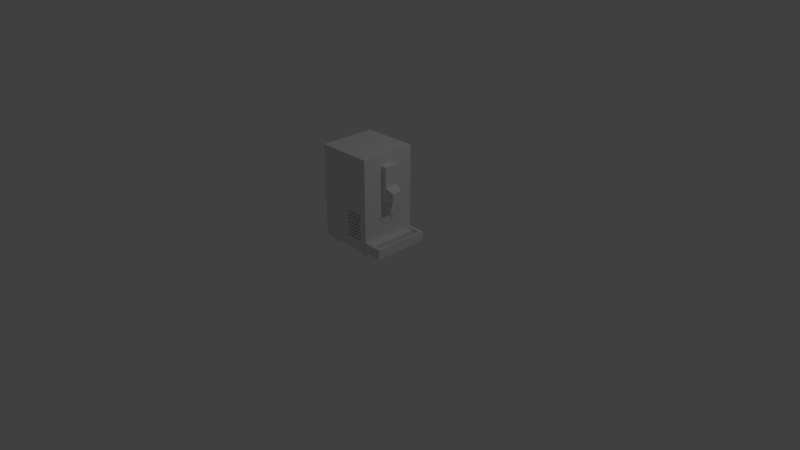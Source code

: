 # Source: water.blend  (saved by Blender 2.78.0; exported with 4.5.12 LTS)
import bpy
from mathutils import Matrix  # noqa: F401  (used for matrix-valued properties, if any)

bpy.ops.wm.read_factory_settings(use_empty=True)
scene = bpy.context.scene
scene.name = 'Scene'

# ---- collections
col_collection_1 = bpy.data.collections.new('Collection 1'); scene.collection.children.link(col_collection_1)
col_collection_2 = bpy.data.collections.new('Collection 2'); scene.collection.children.link(col_collection_2)
col_collection_3 = bpy.data.collections.new('Collection 3'); scene.collection.children.link(col_collection_3)
col_collection_4 = bpy.data.collections.new('Collection 4'); scene.collection.children.link(col_collection_4)

# ---- materials (node trees are filled in below, after node groups)
mat_material = bpy.data.materials.new('Material')
mat_material.alpha_threshold = 0.0
mat_material.use_transparent_shadow = False
mat_material.roughness = 0.5
mat_material.line_color = (0.0, 0.0, 0.0, 1.0)

# ---- material node trees

# ---- world
world_world = bpy.data.worlds.new('World'); scene.world = world_world
world_world.color = (0.05088, 0.05088, 0.05088)
world_world.use_sun_shadow = False
world_world.sun_shadow_jitter_overblur = 0.0
world_world.cycles.sampling_method = 'MANUAL'

# ---- cameras
cam_camera = bpy.data.cameras.new('Camera')
cam_camera.clip_end = 100.0
cam_camera.lens = 35.0
cam_camera.sensor_width = 32.0
cam_camera.sensor_height = 18.0
cam_camera.ortho_scale = 7.314
cam_camera.dof.focus_distance = 0.0
cam_camera.dof.aperture_fstop = 128.0

# ---- lights
light_lamp = bpy.data.lights.new('Lamp', 'POINT')
light_lamp.transmission_factor = 0.0
light_lamp.cutoff_distance = 30.0
light_lamp.energy = 100.0
light_lamp.shadow_buffer_clip_start = 1.001
light_lamp.shadow_soft_size = 0.1
light_lamp.shadow_maximum_resolution = 0.006
light_lamp.use_absolute_resolution = True

# ---- meshes
me_cube = bpy.data.meshes.new('Cube')
me_cube.from_pydata([(1.0, 1.0, -1.0), (1.0, -1.0, -1.0), (-1.0, -1.0, -1.0), (-1.0, 1.0, -1.0), (1.0, 1.0, 1.0), (1.0, -1.0, 1.0), (-1.0, -1.0, 1.0), (-1.0, 1.0, 1.0), (0.7462, -1.0, -0.7727), (0.1462, -1.0, -0.7727), (0.7462, -1.0, -0.1727), (0.1462, -1.0, -0.1727), (0.4462, -1.0, -0.7727), (0.7462, -1.0, -0.4727), (0.1462, -1.0, -0.4727), (0.4462, -1.0, -0.1727), (0.4462, -1.0, -0.4727), (0.2962, -1.0, -0.7727), (0.7462, -1.0, -0.3227), (0.1462, -1.0, -0.3227), (0.2962, -1.0, -0.1727), (0.5962, -1.0, -0.7727), (0.7462, -1.0, -0.6227), (0.1462, -1.0, -0.6227), (0.5962, -1.0, -0.1727), (0.2962, -1.0, -0.4727), (0.5962, -1.0, -0.4727), (0.4462, -1.0, -0.6227), (0.4462, -1.0, -0.3227), (0.5962, -1.0, -0.3227), (0.5962, -1.0, -0.6227), (0.2962, -1.0, -0.6227), (0.2962, -1.0, -0.3227), (0.2212, -1.0, -0.7727), (0.7462, -1.0, -0.2477), (0.1462, -1.0, -0.2477), (0.2212, -1.0, -0.1727), (0.5212, -1.0, -0.7727), (0.7462, -1.0, -0.5477), (0.1462, -1.0, -0.5477), (0.5212, -1.0, -0.1727), (0.2212, -1.0, -0.4727), (0.5212, -1.0, -0.4727), (0.4462, -1.0, -0.6977), (0.4462, -1.0, -0.3977), (0.3712, -1.0, -0.7727), (0.7462, -1.0, -0.3977), (0.1462, -1.0, -0.3977), (0.3712, -1.0, -0.1727), (0.6712, -1.0, -0.7727), (0.7462, -1.0, -0.6977), (0.1462, -1.0, -0.6977), (0.6712, -1.0, -0.1727), (0.3712, -1.0, -0.4727), (0.6712, -1.0, -0.4727), (0.4462, -1.0, -0.5477), (0.4462, -1.0, -0.2477), (0.5212, -1.0, -0.3227), (0.6712, -1.0, -0.3227), (0.5962, -1.0, -0.3977), (0.5962, -1.0, -0.2477), (0.5212, -1.0, -0.6227), (0.6712, -1.0, -0.6227), (0.5962, -1.0, -0.6977), (0.5962, -1.0, -0.5477), (0.2212, -1.0, -0.6227), (0.3712, -1.0, -0.6227), (0.2962, -1.0, -0.6977), (0.2962, -1.0, -0.5477), (0.2212, -1.0, -0.3227), (0.3712, -1.0, -0.3227), (0.2962, -1.0, -0.3977), (0.2962, -1.0, -0.2477), (0.3712, -1.0, -0.2477), (0.3712, -1.0, -0.3977), (0.2212, -1.0, -0.3977), (0.3712, -1.0, -0.5477), (0.3712, -1.0, -0.6977), (0.2212, -1.0, -0.6977), (0.6712, -1.0, -0.5477), (0.6712, -1.0, -0.6977), (0.5212, -1.0, -0.6977), (0.6712, -1.0, -0.2477), (0.6712, -1.0, -0.3977), (0.5212, -1.0, -0.3977), (0.5212, -1.0, -0.2477), (0.5212, -1.0, -0.5477), (0.2212, -1.0, -0.5477), (0.2212, -1.0, -0.2477), (0.1837, -1.0, -0.7727), (0.7462, -1.0, -0.2102), (0.1462, -1.0, -0.2102), (0.1837, -1.0, -0.1727), (0.4837, -1.0, -0.7727), (0.7462, -1.0, -0.5102), (0.1462, -1.0, -0.5102), (0.4837, -1.0, -0.1727), (0.1837, -1.0, -0.4727), (0.4837, -1.0, -0.4727), (0.4462, -1.0, -0.7352), (0.4462, -1.0, -0.4352), (0.3337, -1.0, -0.7727), (0.7462, -1.0, -0.3602), (0.1462, -1.0, -0.3602), (0.3337, -1.0, -0.1727), (0.6337, -1.0, -0.7727), (0.7462, -1.0, -0.6602), (0.1462, -1.0, -0.6602), (0.6337, -1.0, -0.1727), (0.3337, -1.0, -0.4727), (0.6337, -1.0, -0.4727), (0.4462, -1.0, -0.5852), (0.4462, -1.0, -0.2852), (0.4837, -1.0, -0.3227), (0.6337, -1.0, -0.3227), (0.5962, -1.0, -0.4352), (0.5962, -1.0, -0.2852), (0.4837, -1.0, -0.6227), (0.6337, -1.0, -0.6227), (0.5962, -1.0, -0.7352), (0.5962, -1.0, -0.5852), (0.1837, -1.0, -0.6227), (0.3337, -1.0, -0.6227), (0.2962, -1.0, -0.7352), (0.2962, -1.0, -0.5852), (0.1837, -1.0, -0.3227), (0.3337, -1.0, -0.3227), (0.2962, -1.0, -0.4352), (0.2962, -1.0, -0.2852), (0.2587, -1.0, -0.7727), (0.7462, -1.0, -0.2852), (0.1462, -1.0, -0.2852), (0.2587, -1.0, -0.1727), (0.5587, -1.0, -0.7727), (0.7462, -1.0, -0.5852), (0.1462, -1.0, -0.5852), (0.5587, -1.0, -0.1727), (0.2587, -1.0, -0.4727), (0.5587, -1.0, -0.4727), (0.4462, -1.0, -0.6602), (0.4462, -1.0, -0.3602), (0.4087, -1.0, -0.7727), (0.7462, -1.0, -0.4352), (0.1462, -1.0, -0.4352), (0.4087, -1.0, -0.1727), (0.7087, -1.0, -0.7727), (0.7462, -1.0, -0.7352), (0.1462, -1.0, -0.7352), (0.7087, -1.0, -0.1727), (0.4087, -1.0, -0.4727), (0.7087, -1.0, -0.4727), (0.4462, -1.0, -0.5102), (0.4462, -1.0, -0.2102), (0.5587, -1.0, -0.3227), (0.7087, -1.0, -0.3227), (0.5962, -1.0, -0.3602), (0.5962, -1.0, -0.2102), (0.5587, -1.0, -0.6227), (0.7087, -1.0, -0.6227), (0.5962, -1.0, -0.6602), (0.5962, -1.0, -0.5102), (0.2587, -1.0, -0.6227), (0.4087, -1.0, -0.6227), (0.2962, -1.0, -0.6602), (0.2962, -1.0, -0.5102), (0.2587, -1.0, -0.3227), (0.4087, -1.0, -0.3227), (0.2962, -1.0, -0.3602), (0.2962, -1.0, -0.2102), (0.3337, -1.0, -0.2477), (0.4087, -1.0, -0.2477), (0.3712, -1.0, -0.2852), (0.3712, -1.0, -0.2102), (0.3337, -1.0, -0.3977), (0.4087, -1.0, -0.3977), (0.3712, -1.0, -0.4352), (0.3712, -1.0, -0.3602), (0.1837, -1.0, -0.3977), (0.2587, -1.0, -0.3977), (0.2212, -1.0, -0.4352), (0.2212, -1.0, -0.3602), (0.3337, -1.0, -0.5477), (0.4087, -1.0, -0.5477), (0.3712, -1.0, -0.5852), (0.3712, -1.0, -0.5102), (0.3337, -1.0, -0.6977), (0.4087, -1.0, -0.6977), (0.3712, -1.0, -0.7352), (0.3712, -1.0, -0.6602), (0.1837, -1.0, -0.6977), (0.2587, -1.0, -0.6977), (0.2212, -1.0, -0.7352), (0.2212, -1.0, -0.6602), (0.6337, -1.0, -0.5477), (0.7087, -1.0, -0.5477), (0.6712, -1.0, -0.5852), (0.6712, -1.0, -0.5102), (0.6337, -1.0, -0.6977), (0.7087, -1.0, -0.6977), (0.6712, -1.0, -0.7352), (0.6712, -1.0, -0.6602), (0.4837, -1.0, -0.6977), (0.5587, -1.0, -0.6977), (0.5212, -1.0, -0.7352), (0.5212, -1.0, -0.6602), (0.6337, -1.0, -0.2477), (0.7087, -1.0, -0.2477), (0.6712, -1.0, -0.2852), (0.6712, -1.0, -0.2102), (0.6337, -1.0, -0.3977), (0.7087, -1.0, -0.3977), (0.6712, -1.0, -0.4352), (0.6712, -1.0, -0.3602), (0.4837, -1.0, -0.3977), (0.5587, -1.0, -0.3977), (0.5212, -1.0, -0.4352), (0.5212, -1.0, -0.3602), (0.4837, -1.0, -0.2477), (0.5587, -1.0, -0.2477), (0.5212, -1.0, -0.2852), (0.5212, -1.0, -0.2102), (0.4837, -1.0, -0.5477), (0.5587, -1.0, -0.5477), (0.5212, -1.0, -0.5852), (0.5212, -1.0, -0.5102), (0.1837, -1.0, -0.5477), (0.2587, -1.0, -0.5477), (0.2212, -1.0, -0.5852), (0.2212, -1.0, -0.5102), (0.1837, -1.0, -0.2477), (0.2587, -1.0, -0.2477), (0.2212, -1.0, -0.2852), (0.2212, -1.0, -0.2102), (0.2587, -1.0, -0.2102), (0.2587, -1.0, -0.2852), (0.1837, -1.0, -0.2852), (0.2587, -1.0, -0.5102), (0.2587, -1.0, -0.5852), (0.1837, -1.0, -0.5852), (0.5587, -1.0, -0.5102), (0.5587, -1.0, -0.5852), (0.4837, -1.0, -0.5852), (0.5587, -1.0, -0.2102), (0.5587, -1.0, -0.2852), (0.4837, -1.0, -0.2852), (0.5587, -1.0, -0.3602), (0.5587, -1.0, -0.4352), (0.4837, -1.0, -0.4352), (0.7087, -1.0, -0.3602), (0.7087, -1.0, -0.4352), (0.6337, -1.0, -0.4352), (0.7087, -1.0, -0.2102), (0.7087, -1.0, -0.2852), (0.6337, -1.0, -0.2852), (0.5587, -1.0, -0.6602), (0.5587, -1.0, -0.7352), (0.4837, -1.0, -0.7352), (0.7087, -1.0, -0.6602), (0.7087, -1.0, -0.7352), (0.6337, -1.0, -0.7352), (0.7087, -1.0, -0.5102), (0.7087, -1.0, -0.5852), (0.6337, -1.0, -0.5852), (0.2587, -1.0, -0.6602), (0.2587, -1.0, -0.7352), (0.1837, -1.0, -0.7352), (0.4087, -1.0, -0.6602), (0.4087, -1.0, -0.7352), (0.3337, -1.0, -0.7352), (0.4087, -1.0, -0.5102), (0.4087, -1.0, -0.5852), (0.3337, -1.0, -0.5852), (0.2587, -1.0, -0.3602), (0.2587, -1.0, -0.4352), (0.1837, -1.0, -0.4352), (0.4087, -1.0, -0.3602), (0.4087, -1.0, -0.4352), (0.3337, -1.0, -0.4352), (0.4087, -1.0, -0.2102), (0.4087, -1.0, -0.2852), (0.3337, -1.0, -0.2852), (0.3337, -1.0, -0.2102), (0.3337, -1.0, -0.3602), (0.1837, -1.0, -0.3602), (0.3337, -1.0, -0.5102), (0.3337, -1.0, -0.6602), (0.1837, -1.0, -0.6602), (0.6337, -1.0, -0.5102), (0.6337, -1.0, -0.6602), (0.4837, -1.0, -0.6602), (0.6337, -1.0, -0.2102), (0.6337, -1.0, -0.3602), (0.4837, -1.0, -0.3602), (0.4837, -1.0, -0.2102), (0.4837, -1.0, -0.5102), (0.1837, -1.0, -0.5102), (0.1837, -1.0, -0.2102), (0.1837, -0.7065, -0.7727), (0.1462, -0.7065, -0.7727), (0.4837, -0.7065, -0.7727), (0.4462, -0.7065, -0.7727), (0.1837, -0.7065, -0.4727), (0.1462, -0.7065, -0.4727), (0.4837, -0.7065, -0.4727), (0.4462, -0.7065, -0.4727), (0.4462, -0.7065, -0.7352), (0.4462, -0.7065, -0.4352), (0.3337, -0.7065, -0.7727), (0.2962, -0.7065, -0.7727), (0.6337, -0.7065, -0.7727), (0.5962, -0.7065, -0.7727), (0.3337, -0.7065, -0.4727), (0.2962, -0.7065, -0.4727), (0.6337, -0.7065, -0.4727), (0.5962, -0.7065, -0.4727), (0.4462, -0.7065, -0.5852), (0.4462, -0.7065, -0.6227), (0.4462, -0.7065, -0.2852), (0.4462, -0.7065, -0.3227), (0.4837, -0.7065, -0.3227), (0.6337, -0.7065, -0.3227), (0.5962, -0.7065, -0.3227), (0.5962, -0.7065, -0.4352), (0.5962, -0.7065, -0.2852), (0.4837, -0.7065, -0.6227), (0.6337, -0.7065, -0.6227), (0.5962, -0.7065, -0.6227), (0.5962, -0.7065, -0.7352), (0.5962, -0.7065, -0.5852), (0.1837, -0.7065, -0.6227), (0.1462, -0.7065, -0.6227), (0.3337, -0.7065, -0.6227), (0.2962, -0.7065, -0.6227), (0.2962, -0.7065, -0.7352), (0.2962, -0.7065, -0.5852), (0.1837, -0.7065, -0.3227), (0.1462, -0.7065, -0.3227), (0.3337, -0.7065, -0.3227), (0.2962, -0.7065, -0.3227), (0.2962, -0.7065, -0.4352), (0.2962, -0.7065, -0.2852), (0.2587, -0.7065, -0.7727), (0.2212, -0.7065, -0.7727), (0.5587, -0.7065, -0.7727), (0.5212, -0.7065, -0.7727), (0.2587, -0.7065, -0.4727), (0.2212, -0.7065, -0.4727), (0.5587, -0.7065, -0.4727), (0.5212, -0.7065, -0.4727), (0.4462, -0.7065, -0.6602), (0.4462, -0.7065, -0.6977), (0.4462, -0.7065, -0.3602), (0.4462, -0.7065, -0.3977), (0.4087, -0.7065, -0.7727), (0.3712, -0.7065, -0.7727), (0.7087, -0.7065, -0.7727), (0.6712, -0.7065, -0.7727), (0.4087, -0.7065, -0.4727), (0.3712, -0.7065, -0.4727), (0.7087, -0.7065, -0.4727), (0.6712, -0.7065, -0.4727), (0.4462, -0.7065, -0.5102), (0.4462, -0.7065, -0.5477), (0.4462, -0.7065, -0.2102), (0.4462, -0.7065, -0.2477), (0.5587, -0.7065, -0.3227), (0.5212, -0.7065, -0.3227), (0.7087, -0.7065, -0.3227), (0.6712, -0.7065, -0.3227), (0.5962, -0.7065, -0.3602), (0.5962, -0.7065, -0.3977), (0.5962, -0.7065, -0.2102), (0.5962, -0.7065, -0.2477), (0.5587, -0.7065, -0.6227), (0.5212, -0.7065, -0.6227), (0.7087, -0.7065, -0.6227), (0.6712, -0.7065, -0.6227), (0.5962, -0.7065, -0.6602), (0.5962, -0.7065, -0.6977), (0.5962, -0.7065, -0.5102), (0.5962, -0.7065, -0.5477), (0.2587, -0.7065, -0.6227), (0.2212, -0.7065, -0.6227), (0.4087, -0.7065, -0.6227), (0.3712, -0.7065, -0.6227), (0.2962, -0.7065, -0.6602), (0.2962, -0.7065, -0.6977), (0.2962, -0.7065, -0.5102), (0.2962, -0.7065, -0.5477), (0.2587, -0.7065, -0.3227), (0.2212, -0.7065, -0.3227), (0.4087, -0.7065, -0.3227), (0.3712, -0.7065, -0.3227), (0.2962, -0.7065, -0.3602), (0.2962, -0.7065, -0.3977), (0.2962, -0.7065, -0.2102), (0.2962, -0.7065, -0.2477), (0.4087, -0.7065, -0.2477), (0.3712, -0.7065, -0.2477), (0.3712, -0.7065, -0.2852), (0.3712, -0.7065, -0.2102), (0.3337, -0.7065, -0.3977), (0.3712, -0.7065, -0.4352), (0.3712, -0.7065, -0.3602), (0.3712, -0.7065, -0.3977), (0.1837, -0.7065, -0.3977), (0.1462, -0.7065, -0.3977), (0.2212, -0.7065, -0.4352), (0.2212, -0.7065, -0.3602), (0.2212, -0.7065, -0.3977), (0.4087, -0.7065, -0.5477), (0.3712, -0.7065, -0.5477), (0.3712, -0.7065, -0.5852), (0.3712, -0.7065, -0.5102), (0.3337, -0.7065, -0.6977), (0.3712, -0.7065, -0.7352), (0.3712, -0.7065, -0.6602), (0.3712, -0.7065, -0.6977), (0.1837, -0.7065, -0.6977), (0.1462, -0.7065, -0.6977), (0.2212, -0.7065, -0.7352), (0.2212, -0.7065, -0.6602), (0.2212, -0.7065, -0.6977), (0.7087, -0.7065, -0.5477), (0.6712, -0.7065, -0.5477), (0.6712, -0.7065, -0.5852), (0.6712, -0.7065, -0.5102), (0.6337, -0.7065, -0.6977), (0.6712, -0.7065, -0.7352), (0.6712, -0.7065, -0.6602), (0.6712, -0.7065, -0.6977), (0.4837, -0.7065, -0.6977), (0.5212, -0.7065, -0.7352), (0.5212, -0.7065, -0.6602), (0.5212, -0.7065, -0.6977), (0.7087, -0.7065, -0.2477), (0.6712, -0.7065, -0.2477), (0.6712, -0.7065, -0.2852), (0.6712, -0.7065, -0.2102), (0.6337, -0.7065, -0.3977), (0.6712, -0.7065, -0.4352), (0.6712, -0.7065, -0.3602), (0.6712, -0.7065, -0.3977), (0.4837, -0.7065, -0.3977), (0.5212, -0.7065, -0.4352), (0.5212, -0.7065, -0.3602), (0.5212, -0.7065, -0.3977), (0.5587, -0.7065, -0.2477), (0.5212, -0.7065, -0.2477), (0.5212, -0.7065, -0.2852), (0.5212, -0.7065, -0.2102), (0.5587, -0.7065, -0.5477), (0.5212, -0.7065, -0.5477), (0.5212, -0.7065, -0.5852), (0.5212, -0.7065, -0.5102), (0.2587, -0.7065, -0.5477), (0.2212, -0.7065, -0.5477), (0.2212, -0.7065, -0.5852), (0.2212, -0.7065, -0.5102), (0.2587, -0.7065, -0.2477), (0.2212, -0.7065, -0.2477), (0.2212, -0.7065, -0.2852), (0.2212, -0.7065, -0.2102), (0.7462, -0.7065, -0.2477), (0.7462, -0.7065, -0.2102), (0.7462, -0.7065, -0.5477), (0.7462, -0.7065, -0.5102), (0.7462, -0.7065, -0.3977), (0.7462, -0.7065, -0.3602), (0.1462, -0.7065, -0.3602), (0.7462, -0.7065, -0.6977), (0.7462, -0.7065, -0.6602), (0.1462, -0.7065, -0.6602), (0.7462, -0.7065, -0.3227), (0.7462, -0.7065, -0.2852), (0.1462, -0.7065, -0.2852), (0.7462, -0.7065, -0.6227), (0.7462, -0.7065, -0.5852), (0.1462, -0.7065, -0.5852), (0.1462, -0.7065, -0.4352), (0.1462, -0.7065, -0.7352), (0.3337, -0.7065, -0.2477), (0.4087, -0.7065, -0.3977), (0.2587, -0.7065, -0.3977), (0.3337, -0.7065, -0.5477), (0.4087, -0.7065, -0.6977), (0.2587, -0.7065, -0.6977), (0.6337, -0.7065, -0.5477), (0.7087, -0.7065, -0.6977), (0.5587, -0.7065, -0.6977), (0.6337, -0.7065, -0.2477), (0.7087, -0.7065, -0.3977), (0.5587, -0.7065, -0.3977), (0.4837, -0.7065, -0.2477), (0.4837, -0.7065, -0.5477), (0.1837, -0.7065, -0.5477), (0.1837, -0.7065, -0.2477), (0.2587, -0.7065, -0.2102), (0.2587, -0.7065, -0.2852), (0.1837, -0.7065, -0.2852), (0.2587, -0.7065, -0.5102), (0.2587, -0.7065, -0.5852), (0.1837, -0.7065, -0.5852), (0.5587, -0.7065, -0.5102), (0.5587, -0.7065, -0.5852), (0.4837, -0.7065, -0.5852), (0.5587, -0.7065, -0.2102), (0.5587, -0.7065, -0.2852), (0.4837, -0.7065, -0.2852), (0.5587, -0.7065, -0.3602), (0.5587, -0.7065, -0.4352), (0.4837, -0.7065, -0.4352), (0.7087, -0.7065, -0.3602), (0.7087, -0.7065, -0.4352), (0.6337, -0.7065, -0.4352), (0.7087, -0.7065, -0.2102), (0.7087, -0.7065, -0.2852), (0.6337, -0.7065, -0.2852), (0.5587, -0.7065, -0.6602), (0.5587, -0.7065, -0.7352), (0.4837, -0.7065, -0.7352), (0.7087, -0.7065, -0.6602), (0.7087, -0.7065, -0.7352), (0.6337, -0.7065, -0.7352), (0.7087, -0.7065, -0.5102), (0.7087, -0.7065, -0.5852), (0.6337, -0.7065, -0.5852), (0.2587, -0.7065, -0.6602), (0.2587, -0.7065, -0.7352), (0.1837, -0.7065, -0.7352), (0.4087, -0.7065, -0.6602), (0.4087, -0.7065, -0.7352), (0.3337, -0.7065, -0.7352), (0.4087, -0.7065, -0.5102), (0.4087, -0.7065, -0.5852), (0.3337, -0.7065, -0.5852), (0.2587, -0.7065, -0.3602), (0.2587, -0.7065, -0.4352), (0.1837, -0.7065, -0.4352), (0.4087, -0.7065, -0.3602), (0.4087, -0.7065, -0.4352), (0.3337, -0.7065, -0.4352), (0.4087, -0.7065, -0.2102), (0.4087, -0.7065, -0.2852), (0.3337, -0.7065, -0.2852), (0.3337, -0.7065, -0.2102), (0.3337, -0.7065, -0.3602), (0.1837, -0.7065, -0.3602), (0.3337, -0.7065, -0.5102), (0.3337, -0.7065, -0.6602), (0.1837, -0.7065, -0.6602), (0.6337, -0.7065, -0.5102), (0.6337, -0.7065, -0.6602), (0.4837, -0.7065, -0.6602), (0.6337, -0.7065, -0.2102), (0.6337, -0.7065, -0.3602), (0.4837, -0.7065, -0.3602), (0.4837, -0.7065, -0.2102), (0.4837, -0.7065, -0.5102), (0.1837, -0.7065, -0.5102), (0.1837, -0.7065, -0.2102)], [], [(0, 1, 2, 3), (4, 7, 6, 5), (0, 4, 5, 1), (2, 1, 8, 145, 49, 105, 21, 133, 37, 93, 12, 141, 45, 101, 17, 129, 33, 89, 9), (2, 6, 7, 3), (4, 0, 3, 7), (296, 92, 11, 91), (5, 6, 11, 92, 36, 132, 20, 104, 48, 144, 15, 96, 40, 136, 24, 108, 52, 148, 10), (6, 2, 9, 147, 51, 107, 23, 135, 39, 95, 14, 143, 47, 103, 19, 131, 35, 91, 11), (1, 5, 10, 90, 34, 130, 18, 102, 46, 142, 13, 94, 38, 134, 22, 106, 50, 146, 8), (295, 97, 14, 95), (294, 98, 16, 151), (293, 96, 15, 152), (292, 113, 28, 140), (291, 114, 29, 155), (290, 108, 24, 156), (289, 117, 27, 139), (288, 118, 30, 159), (287, 110, 26, 160), (286, 121, 23, 107), (285, 122, 31, 163), (284, 109, 25, 164), (283, 125, 19, 103), (282, 126, 32, 167), (281, 104, 20, 168), (280, 169, 72, 128), (279, 170, 73, 171), (278, 144, 48, 172), (277, 173, 71, 127), (276, 174, 74, 175), (275, 166, 70, 176), (274, 177, 47, 143), (273, 178, 75, 179), (272, 165, 69, 180), (271, 181, 68, 124), (270, 182, 76, 183), (269, 149, 53, 184), (268, 185, 67, 123), (267, 186, 77, 187), (266, 162, 66, 188), (265, 189, 51, 147), (264, 190, 78, 191), (263, 161, 65, 192), (262, 193, 64, 120), (261, 194, 79, 195), (260, 150, 54, 196), (259, 197, 63, 119), (258, 198, 80, 199), (257, 158, 62, 200), (256, 201, 43, 99), (255, 202, 81, 203), (254, 157, 61, 204), (253, 205, 60, 116), (252, 206, 82, 207), (251, 148, 52, 208), (250, 209, 59, 115), (249, 210, 83, 211), (248, 154, 58, 212), (247, 213, 44, 100), (246, 214, 84, 215), (245, 153, 57, 216), (244, 217, 56, 112), (243, 218, 85, 219), (242, 136, 40, 220), (241, 221, 55, 111), (240, 222, 86, 223), (239, 138, 42, 224), (238, 225, 39, 135), (237, 226, 87, 227), (236, 137, 41, 228), (235, 229, 35, 131), (234, 230, 88, 231), (233, 132, 36, 232), (185, 77, 417, 414), (247, 100, 306, 511), (168, 20, 132, 233), (273, 179, 407, 537), (119, 21, 310, 327), (128, 72, 230, 234), (223, 61, 374, 453), (69, 231, 235, 125), (231, 88, 229, 235), (138, 246, 510, 347), (272, 178, 483, 536), (164, 25, 137, 236), (30, 118, 325, 326), (86, 222, 451, 452), (124, 68, 226, 237), (182, 55, 362, 410), (65, 227, 238, 121), (227, 87, 225, 238), (167, 272, 536, 393), (27, 117, 324, 316), (160, 26, 138, 239), (181, 76, 411, 484), (246, 215, 444, 510), (120, 64, 222, 240), (115, 26, 314, 322), (61, 223, 241, 117), (223, 86, 221, 241), (219, 57, 366, 449), (245, 214, 492, 509), (156, 24, 136, 242), (122, 271, 535, 331), (29, 114, 320, 321), (116, 60, 218, 243), (85, 218, 447, 448), (57, 219, 244, 113), (219, 85, 217, 244), (214, 245, 216, 84), (178, 71, 394, 483), (155, 29, 153, 245), (155, 245, 509, 369), (26, 115, 246, 138), (115, 59, 214, 246), (28, 113, 319, 318), (177, 75, 409, 405), (215, 84, 213, 247), (210, 248, 212, 83), (271, 124, 334, 535), (102, 18, 154, 248), (84, 216, 445, 446), (13, 142, 249, 150), (142, 46, 210, 249), (113, 244, 508, 319), (26, 110, 313, 314), (211, 83, 209, 250), (296, 229, 496, 560), (174, 44, 352, 482), (90, 10, 148, 251), (111, 270, 534, 315), (25, 109, 311, 312), (130, 34, 206, 252), (232, 296, 560, 462), (58, 207, 253, 114), (207, 82, 205, 253), (202, 254, 204, 81), (44, 213, 443, 352), (159, 30, 157, 254), (173, 74, 404, 401), (21, 119, 255, 133), (119, 63, 202, 255), (244, 112, 317, 508), (270, 183, 412, 534), (203, 81, 201, 256), (198, 257, 200, 80), (83, 212, 441, 442), (106, 22, 158, 257), (295, 225, 495, 559), (8, 146, 258, 145), (146, 50, 198, 258), (170, 56, 364, 397), (116, 243, 507, 323), (199, 80, 197, 259), (151, 269, 533, 361), (21, 105, 309, 310), (94, 13, 150, 260), (228, 295, 559, 458), (59, 209, 439, 370), (134, 38, 194, 261), (169, 73, 398, 481), (62, 195, 262, 118), (195, 79, 193, 262), (190, 263, 192, 78), (243, 219, 449, 507), (163, 31, 161, 263), (269, 184, 413, 533), (17, 123, 264, 129), (123, 67, 190, 264), (207, 58, 368, 437), (294, 221, 494, 558), (191, 78, 189, 265), (186, 266, 188, 77), (82, 206, 435, 436), (139, 27, 162, 266), (166, 28, 318, 391), (12, 99, 267, 141), (99, 43, 186, 267), (156, 242, 506, 371), (187, 268, 532, 415), (187, 77, 185, 268), (17, 101, 307, 308), (224, 294, 558, 454), (151, 16, 149, 269), (165, 32, 338, 389), (242, 220, 450, 506), (111, 55, 182, 270), (268, 123, 333, 532), (66, 183, 271, 122), (183, 76, 181, 271), (178, 272, 180, 75), (100, 16, 304, 306), (167, 32, 165, 272), (81, 204, 433, 434), (25, 127, 273, 137), (127, 71, 178, 273), (99, 12, 300, 305), (117, 241, 505, 324), (179, 75, 177, 274), (174, 275, 176, 74), (141, 267, 531, 353), (140, 28, 166, 275), (16, 98, 303, 304), (16, 100, 276, 149), (100, 44, 174, 276), (293, 217, 493, 557), (162, 27, 316, 383), (175, 74, 173, 277), (14, 97, 301, 302), (220, 293, 557, 450), (152, 15, 144, 278), (43, 201, 431, 350), (161, 31, 332, 381), (112, 56, 170, 279), (241, 111, 315, 505), (70, 171, 280, 126), (171, 73, 169, 280), (169, 281, 168, 72), (267, 187, 415, 531), (172, 48, 104, 281), (80, 200, 429, 430), (266, 186, 485, 530), (176, 70, 126, 282), (158, 22, 476, 375), (120, 240, 504, 328), (180, 69, 125, 283), (181, 284, 164, 68), (139, 266, 530, 349), (184, 53, 109, 284), (12, 93, 299, 300), (216, 292, 556, 445), (188, 66, 122, 285), (63, 197, 427, 378), (157, 30, 326, 373), (192, 65, 121, 286), (193, 287, 160, 64), (240, 223, 453, 504), (196, 54, 110, 287), (292, 140, 351, 556), (195, 62, 376, 425), (200, 62, 118, 288), (79, 194, 423, 424), (154, 18, 473, 367), (204, 61, 117, 289), (205, 290, 156, 60), (160, 239, 503, 379), (208, 52, 108, 290), (191, 265, 529, 420), (212, 291, 555, 441), (212, 58, 114, 291), (153, 29, 321, 365), (239, 224, 454, 503), (216, 57, 113, 292), (217, 293, 152, 56), (265, 147, 480, 529), (220, 40, 96, 293), (221, 294, 151, 55), (291, 155, 369, 555), (224, 42, 98, 294), (225, 295, 95, 39), (78, 192, 421, 422), (228, 41, 97, 295), (229, 296, 91, 35), (121, 238, 502, 329), (232, 36, 92, 296), (459, 497, 462, 460), (396, 395, 497, 459), (389, 498, 461, 390), (338, 340, 498, 389), (335, 499, 475, 336), (455, 500, 458, 456), (388, 387, 500, 455), (381, 501, 457, 382), (332, 334, 501, 381), (329, 502, 478, 330), (451, 503, 454, 452), (380, 379, 503, 451), (373, 504, 453, 374), (326, 328, 504, 373), (324, 505, 315, 316), (447, 506, 450, 448), (372, 371, 506, 447), (365, 507, 449, 366), (321, 323, 507, 365), (319, 508, 317, 318), (370, 369, 509, 492), (347, 510, 444, 348), (303, 511, 306, 304), (348, 444, 511, 303), (467, 468, 512, 491), (359, 513, 440, 360), (313, 514, 322, 314), (360, 440, 514, 313), (435, 515, 438, 436), (463, 464, 515, 435), (367, 516, 437, 368), (473, 474, 516, 367), (320, 517, 323, 321), (378, 377, 518, 489), (343, 519, 432, 344), (299, 520, 305, 300), (344, 432, 520, 299), (470, 471, 521, 488), (355, 522, 428, 356), (309, 523, 327, 310), (356, 428, 523, 309), (423, 524, 426, 424), (465, 466, 524, 423), (375, 525, 425, 376), (476, 477, 525, 375), (325, 526, 328, 326), (386, 385, 527, 486), (341, 528, 420, 342), (297, 529, 480, 298), (342, 420, 529, 297), (350, 349, 530, 485), (353, 531, 415, 354), (307, 532, 333, 308), (354, 415, 532, 307), (410, 533, 413, 411), (362, 361, 533, 410), (383, 534, 412, 384), (316, 315, 534, 383), (331, 535, 334, 332), (394, 393, 536, 483), (345, 537, 407, 346), (301, 538, 479, 302), (346, 407, 538, 301), (352, 351, 539, 482), (357, 540, 402, 358), (311, 541, 339, 312), (358, 402, 541, 311), (397, 542, 400, 398), (364, 363, 542, 397), (391, 543, 399, 392), (318, 317, 543, 391), (337, 544, 340, 338), (398, 400, 545, 481), (401, 546, 393, 394), (404, 403, 546, 401), (405, 547, 469, 406), (409, 408, 547, 405), (411, 413, 548, 484), (414, 549, 385, 386), (417, 416, 549, 414), (418, 550, 472, 419), (422, 421, 550, 418), (424, 426, 551, 487), (427, 552, 377, 378), (430, 429, 552, 427), (431, 553, 349, 350), (434, 433, 553, 431), (436, 438, 554, 490), (439, 555, 369, 370), (442, 441, 555, 439), (443, 556, 351, 352), (446, 445, 556, 443), (448, 450, 557, 493), (452, 454, 558, 494), (456, 458, 559, 495), (460, 462, 560, 496), (23, 121, 329, 330), (215, 247, 511, 444), (186, 43, 350, 485), (87, 226, 455, 456), (31, 122, 331, 332), (137, 273, 537, 345), (227, 65, 382, 457), (123, 17, 308, 333), (274, 143, 479, 538), (189, 78, 422, 418), (19, 125, 335, 336), (179, 274, 538, 407), (102, 248, 512, 468), (190, 67, 386, 486), (88, 230, 459, 460), (32, 126, 337, 338), (248, 210, 491, 512), (231, 69, 390, 461), (127, 25, 312, 339), (249, 211, 440, 513), (193, 79, 424, 487), (89, 33, 342, 297), (33, 129, 341, 342), (140, 275, 539, 351), (194, 38, 465, 423), (34, 90, 464, 463), (275, 174, 482, 539), (150, 249, 513, 359), (276, 175, 402, 540), (250, 115, 322, 514), (197, 80, 430, 427), (93, 37, 344, 299), (37, 133, 343, 344), (211, 250, 514, 440), (198, 50, 470, 488), (38, 94, 466, 465), (149, 276, 540, 357), (277, 127, 339, 541), (251, 208, 438, 515), (201, 81, 434, 431), (97, 41, 346, 301), (41, 137, 345, 346), (175, 277, 541, 402), (90, 251, 515, 464), (202, 63, 378, 489), (98, 42, 348, 303), (42, 138, 347, 348), (278, 172, 400, 542), (252, 207, 437, 516), (205, 82, 436, 490), (101, 45, 354, 307), (45, 141, 353, 354), (152, 278, 542, 363), (130, 252, 516, 474), (206, 34, 463, 435), (46, 102, 468, 467), (103, 47, 406, 469), (279, 171, 399, 543), (253, 116, 323, 517), (209, 83, 442, 439), (105, 49, 356, 309), (49, 145, 355, 356), (112, 279, 543, 317), (210, 46, 467, 491), (50, 106, 471, 470), (114, 253, 517, 320), (107, 51, 419, 472), (280, 128, 340, 544), (213, 84, 446, 443), (109, 53, 358, 311), (53, 149, 357, 358), (159, 254, 518, 377), (214, 59, 370, 492), (110, 54, 360, 313), (54, 150, 359, 360), (126, 280, 544, 337), (254, 202, 489, 518), (55, 151, 361, 362), (56, 152, 363, 364), (255, 203, 432, 519), (217, 85, 448, 493), (57, 153, 365, 366), (172, 281, 545, 400), (218, 60, 372, 447), (58, 154, 367, 368), (281, 169, 481, 545), (133, 255, 519, 343), (60, 156, 371, 372), (282, 167, 393, 546), (256, 99, 305, 520), (221, 86, 452, 494), (61, 157, 373, 374), (176, 282, 546, 403), (203, 256, 520, 432), (222, 64, 380, 451), (62, 158, 375, 376), (64, 160, 379, 380), (283, 103, 469, 547), (225, 87, 456, 495), (65, 161, 381, 382), (180, 283, 547, 408), (106, 257, 521, 471), (226, 68, 388, 455), (66, 162, 383, 384), (257, 198, 488, 521), (68, 164, 387, 388), (258, 199, 428, 522), (229, 88, 460, 496), (69, 165, 389, 390), (184, 284, 548, 413), (230, 72, 396, 459), (70, 166, 391, 392), (284, 181, 484, 548), (145, 258, 522, 355), (72, 168, 395, 396), (285, 163, 385, 549), (259, 119, 327, 523), (233, 232, 462, 497), (188, 285, 549, 416), (199, 259, 523, 428), (168, 233, 497, 395), (18, 130, 474, 473), (73, 170, 397, 398), (131, 19, 336, 475), (171, 70, 392, 399), (286, 107, 472, 550), (260, 196, 426, 524), (234, 231, 461, 498), (71, 173, 401, 394), (192, 286, 550, 421), (94, 260, 524, 466), (128, 234, 498, 340), (22, 134, 477, 476), (135, 23, 330, 478), (74, 176, 403, 404), (261, 195, 425, 525), (235, 131, 475, 499), (47, 177, 405, 406), (196, 287, 551, 426), (134, 261, 525, 477), (287, 193, 487, 551), (125, 235, 499, 335), (75, 180, 408, 409), (288, 159, 377, 552), (262, 120, 328, 526), (236, 228, 458, 500), (200, 288, 552, 429), (164, 236, 500, 387), (76, 182, 410, 411), (118, 262, 526, 325), (143, 14, 302, 479), (183, 66, 384, 412), (289, 139, 349, 553), (237, 227, 457, 501), (67, 185, 414, 386), (204, 289, 553, 433), (163, 263, 527, 385), (124, 237, 501, 334), (263, 190, 486, 527), (147, 9, 298, 480), (77, 188, 416, 417), (264, 191, 420, 528), (238, 135, 478, 502), (51, 189, 418, 419), (208, 290, 554, 438), (9, 89, 297, 298), (290, 205, 490, 554), (129, 264, 528, 341)])
me_cube.materials.append(mat_material)
me_cube.use_remesh_preserve_volume = False
me_cube.use_remesh_preserve_attributes = False
me_cube.use_mirror_vertex_groups = False
me_cube.update()
me_cube_001 = bpy.data.meshes.new('Cube.001')
me_cube_001.from_pydata([(-1.0, -1.0, -1.0), (-1.0, -1.0, 1.0), (-1.0, 1.0, -1.0), (-1.0, 1.0, 1.0), (1.0, -1.0, -1.0), (1.0, -1.0, 1.0), (1.0, 1.0, -1.0), (1.0, 1.0, 1.0), (-1.0, -1.0, -0.1579), (-1.0, 1.0, -0.1579), (1.0, 1.0, -0.1579), (1.0, -1.0, -0.1579), (2.181, 0.7, -0.4121), (2.181, 0.7, -1.002), (2.181, -0.7, -1.002), (2.181, -0.7, -0.4121), (1.561, -0.05, -1.001), (1.561, 0.05, -1.001), (1.62, -0.035, -1.001), (1.62, 0.035, -1.001), (1.56, -0.05, -1.036), (1.56, 0.05, -1.036), (1.62, -0.035, -1.036), (1.62, 0.035, -1.036), (1.469, 1.194, -1.358), (1.41, 1.209, -1.358), (1.468, 1.128, -1.367), (1.409, 1.143, -1.367), (1.561, -0.05, -1.001), (1.62, -0.035, -1.001), (1.56, -0.05, -1.036), (1.62, -0.035, -1.036), (1.621, -1.272, -1.36), (1.726, -1.257, -1.36), (1.647, -1.142, -1.368), (1.725, -1.127, -1.368), (1.447, 1.194, -1.358), (1.369, 1.209, -1.358), (1.446, 1.128, -1.367), (1.368, 1.143, -1.367), (1.588, 0.02789, -1.723), (1.51, 0.02789, -1.723), (1.549, 0.02136, -1.743)], [], [(8, 1, 3, 9), (9, 3, 7, 10), (10, 7, 5, 11), (11, 5, 1, 8), (2, 6, 4, 0), (7, 3, 1, 5), (4, 11, 8, 0), (6, 10, 12, 13), (2, 9, 10, 6), (0, 8, 9, 2), (13, 12, 15, 14), (10, 11, 15, 12), (11, 4, 14, 15), (6, 13, 19, 17), (17, 19, 24, 25), (13, 14, 18, 19), (4, 6, 17, 16), (14, 4, 16, 18), (20, 21, 23, 22), (16, 17, 21, 20), (22, 18, 29, 31), (19, 18, 22, 23), (27, 25, 37, 39), (21, 17, 25, 27), (19, 23, 26, 24), (23, 21, 27, 26), (28, 30, 34, 32), (20, 22, 31, 30), (18, 16, 28, 29), (16, 20, 30, 28), (35, 33, 40, 42), (29, 28, 32, 33), (31, 29, 33, 35), (30, 31, 35, 34), (38, 39, 42), (26, 27, 39, 38), (24, 26, 38, 36), (25, 24, 36, 37), (41, 40, 42), (36, 38, 42, 40), (37, 36, 40, 41), (39, 37, 41, 42), (34, 35, 42), (32, 34, 42, 41), (33, 32, 41, 40)])
me_cube_001.use_remesh_preserve_volume = False
me_cube_001.use_remesh_preserve_attributes = False
me_cube_001.use_mirror_vertex_groups = False
me_cube_001.update()
me_cube_002 = bpy.data.meshes.new('Cube.002')
me_cube_002.from_pydata([(-1.0, -1.0, -1.0), (-1.0, -1.0, 1.0), (-1.0, 1.0, -1.0), (-1.0, 1.0, 1.0), (1.0, -1.0, -1.0), (1.0, -1.0, 0.9263), (1.0, 1.0, -1.0), (1.0, 1.0, 1.0), (-0.8594, -0.8594, 1.0), (-0.8594, 0.8594, 1.0), (0.8594, 0.8594, 1.0), (0.8594, -0.8594, 1.0), (-0.8594, -0.8594, 0.7353), (-0.8594, 0.8594, 0.7353), (0.8594, 0.8594, 0.7353), (0.8594, -0.8594, 0.7353), (1.0, 0.0, 0.9631), (1.0, -0.5, 0.9447), (1.0, 0.5, 0.9816), (-0.8594, 0.0, 0.7353), (0.0, 0.8594, 0.7353), (0.8594, 0.0, 0.7353), (0.0, -0.8594, 0.7353), (0.0, 0.0, 0.7353), (-0.8594, 0.4297, 0.7353), (0.4297, 0.8594, 0.7353), (0.8594, -0.4297, 0.7353), (-0.4297, -0.8594, 0.7353), (-0.8594, -0.4297, 0.7353), (-0.4297, 0.8594, 0.7353), (0.8594, 0.4297, 0.7353), (0.4297, -0.8594, 0.7353), (0.0, -0.4297, 0.7353), (0.0, 0.4297, 0.7353), (0.4297, 0.0, 0.7353), (-0.4297, 0.0, 0.7353), (-0.4297, 0.4297, 0.7353), (0.4297, 0.4297, 0.7353), (0.4297, -0.4297, 0.7353), (-0.4297, -0.4297, 0.7353), (-0.8594, 0.6446, 0.7353), (0.6446, 0.8594, 0.7353), (0.8594, -0.6446, 0.7353), (-0.6446, -0.8594, 0.7353), (-0.8594, -0.2149, 0.7353), (-0.2149, 0.8594, 0.7353), (0.8594, 0.2149, 0.7353), (0.2149, -0.8594, 0.7353), (0.0, -0.6446, 0.7353), (0.0, 0.2149, 0.7353), (0.6446, 0.0, 0.7353), (-0.2149, 0.0, 0.7353), (-0.8594, 0.2149, 0.7353), (0.2149, 0.8594, 0.7353), (0.8594, -0.2149, 0.7353), (-0.2149, -0.8594, 0.7353), (-0.8594, -0.6446, 0.7353), (-0.6446, 0.8594, 0.7353), (0.8594, 0.6446, 0.7353), (0.6446, -0.8594, 0.7353), (0.0, -0.2149, 0.7353), (0.0, 0.6446, 0.7353), (0.2149, 0.0, 0.7353), (-0.6446, 0.0, 0.7353), (-0.4297, 0.2149, 0.7353), (-0.4297, 0.6446, 0.7353), (-0.2149, 0.4297, 0.7353), (-0.6446, 0.4297, 0.7353), (0.4297, 0.2149, 0.7353), (0.4297, 0.6446, 0.7353), (0.6446, 0.4297, 0.7353), (0.2149, 0.4297, 0.7353), (0.4297, -0.6446, 0.7353), (0.4297, -0.2149, 0.7353), (0.6446, -0.4297, 0.7353), (0.2149, -0.4297, 0.7353), (-0.4297, -0.6446, 0.7353), (-0.4297, -0.2149, 0.7353), (-0.2149, -0.4297, 0.7353), (-0.6446, -0.4297, 0.7353), (-0.6446, -0.2149, 0.7353), (-0.2149, -0.2149, 0.7353), (-0.2149, -0.6446, 0.7353), (0.2149, -0.2149, 0.7353), (0.6446, -0.2149, 0.7353), (0.6446, -0.6446, 0.7353), (0.2149, 0.6446, 0.7353), (0.6446, 0.6446, 0.7353), (0.6446, 0.2149, 0.7353), (-0.6446, 0.6446, 0.7353), (-0.2149, 0.6446, 0.7353), (-0.2149, 0.2149, 0.7353), (-0.6446, 0.2149, 0.7353), (0.2149, 0.2149, 0.7353), (0.2149, -0.6446, 0.7353), (-0.6446, -0.6446, 0.7353), (-0.8594, 0.752, 0.7353), (0.752, 0.8594, 0.7353), (0.8594, -0.752, 0.7353), (-0.752, -0.8594, 0.7353), (-0.8594, -0.1074, 0.7353), (-0.1074, 0.8594, 0.7353), (0.8594, 0.1074, 0.7353), (0.1074, -0.8594, 0.7353), (0.0, -0.752, 0.7353), (0.0, 0.1074, 0.7353), (0.752, 0.0, 0.7353), (-0.1074, 0.0, 0.7353), (-0.8594, 0.3223, 0.7353), (0.3223, 0.8594, 0.7353), (0.8594, -0.3223, 0.7353), (-0.3223, -0.8594, 0.7353), (-0.8594, -0.5371, 0.7353), (-0.5371, 0.8594, 0.7353), (0.8594, 0.5371, 0.7353), (0.5371, -0.8594, 0.7353), (0.0, -0.3223, 0.7353), (0.0, 0.5371, 0.7353), (0.3223, 0.0, 0.7353), (-0.5371, 0.0, 0.7353), (-0.4297, 0.1074, 0.7353), (-0.4297, 0.5371, 0.7353), (-0.1074, 0.4297, 0.7353), (-0.5371, 0.4297, 0.7353), (0.4297, 0.1074, 0.7353), (0.4297, 0.5371, 0.7353), (0.752, 0.4297, 0.7353), (0.3223, 0.4297, 0.7353), (0.4297, -0.752, 0.7353), (0.4297, -0.3223, 0.7353), (0.752, -0.4297, 0.7353), (0.3223, -0.4297, 0.7353), (-0.4297, -0.752, 0.7353), (-0.4297, -0.3223, 0.7353), (-0.1074, -0.4297, 0.7353), (-0.5371, -0.4297, 0.7353), (-0.8594, 0.5371, 0.7353), (0.5371, 0.8594, 0.7353), (0.8594, -0.5371, 0.7353), (-0.5371, -0.8594, 0.7353), (-0.8594, -0.3223, 0.7353), (-0.3223, 0.8594, 0.7353), (0.8594, 0.3223, 0.7353), (0.3223, -0.8594, 0.7353), (0.0, -0.5371, 0.7353), (0.0, 0.3223, 0.7353), (0.5371, 0.0, 0.7353), (-0.3223, 0.0, 0.7353), (-0.8594, 0.1074, 0.7353), (0.1074, 0.8594, 0.7353), (0.8594, -0.1074, 0.7353), (-0.1074, -0.8594, 0.7353), (-0.8594, -0.752, 0.7353), (-0.752, 0.8594, 0.7353), (0.8594, 0.752, 0.7353), (0.752, -0.8594, 0.7353), (0.0, -0.1074, 0.7353), (0.0, 0.752, 0.7353), (0.1074, 0.0, 0.7353), (-0.752, 0.0, 0.7353), (-0.4297, 0.3223, 0.7353), (-0.4297, 0.752, 0.7353), (-0.3223, 0.4297, 0.7353), (-0.752, 0.4297, 0.7353), (0.4297, 0.3223, 0.7353), (0.4297, 0.752, 0.7353), (0.5371, 0.4297, 0.7353), (0.1074, 0.4297, 0.7353), (0.4297, -0.5371, 0.7353), (0.4297, -0.1074, 0.7353), (0.5371, -0.4297, 0.7353), (0.1074, -0.4297, 0.7353), (-0.4297, -0.5371, 0.7353), (-0.4297, -0.1074, 0.7353), (-0.3223, -0.4297, 0.7353), (-0.752, -0.4297, 0.7353), (-0.6446, -0.3223, 0.7353), (-0.6446, -0.1074, 0.7353), (-0.5371, -0.2149, 0.7353), (-0.752, -0.2149, 0.7353), (-0.2149, -0.3223, 0.7353), (-0.2149, -0.1074, 0.7353), (-0.1074, -0.2149, 0.7353), (-0.3223, -0.2149, 0.7353), (-0.2149, -0.752, 0.7353), (-0.2149, -0.5371, 0.7353), (-0.1074, -0.6446, 0.7353), (-0.3223, -0.6446, 0.7353), (0.2149, -0.3223, 0.7353), (0.2149, -0.1074, 0.7353), (0.3223, -0.2149, 0.7353), (0.1074, -0.2149, 0.7353), (0.6446, -0.3223, 0.7353), (0.6446, -0.1074, 0.7353), (0.752, -0.2149, 0.7353), (0.5371, -0.2149, 0.7353), (0.6446, -0.752, 0.7353), (0.6446, -0.5371, 0.7353), (0.752, -0.6446, 0.7353), (0.5371, -0.6446, 0.7353), (0.2149, 0.5371, 0.7353), (0.2149, 0.752, 0.7353), (0.3223, 0.6446, 0.7353), (0.1074, 0.6446, 0.7353), (0.6446, 0.5371, 0.7353), (0.6446, 0.752, 0.7353), (0.752, 0.6446, 0.7353), (0.5371, 0.6446, 0.7353), (0.6446, 0.1074, 0.7353), (0.6446, 0.3223, 0.7353), (0.752, 0.2149, 0.7353), (0.5371, 0.2149, 0.7353), (-0.6446, 0.5371, 0.7353), (-0.6446, 0.752, 0.7353), (-0.5371, 0.6446, 0.7353), (-0.752, 0.6446, 0.7353), (-0.2149, 0.5371, 0.7353), (-0.2149, 0.752, 0.7353), (-0.1074, 0.6446, 0.7353), (-0.3223, 0.6446, 0.7353), (-0.2149, 0.1074, 0.7353), (-0.2149, 0.3223, 0.7353), (-0.1074, 0.2149, 0.7353), (-0.3223, 0.2149, 0.7353), (-0.6446, 0.1074, 0.7353), (-0.6446, 0.3223, 0.7353), (-0.5371, 0.2149, 0.7353), (-0.752, 0.2149, 0.7353), (0.2149, 0.1074, 0.7353), (0.2149, 0.3223, 0.7353), (0.3223, 0.2149, 0.7353), (0.1074, 0.2149, 0.7353), (0.2149, -0.752, 0.7353), (0.2149, -0.5371, 0.7353), (0.3223, -0.6446, 0.7353), (0.1074, -0.6446, 0.7353), (-0.6446, -0.752, 0.7353), (-0.6446, -0.5371, 0.7353), (-0.5371, -0.6446, 0.7353), (-0.752, -0.6446, 0.7353), (-0.752, -0.5371, 0.7353), (-0.5371, -0.5371, 0.7353), (-0.5371, -0.752, 0.7353), (0.1074, -0.5371, 0.7353), (0.3223, -0.5371, 0.7353), (0.3223, -0.752, 0.7353), (0.1074, 0.3223, 0.7353), (0.3223, 0.3223, 0.7353), (0.3223, 0.1074, 0.7353), (-0.752, 0.3223, 0.7353), (-0.5371, 0.3223, 0.7353), (-0.5371, 0.1074, 0.7353), (-0.3223, 0.3223, 0.7353), (-0.1074, 0.3223, 0.7353), (-0.1074, 0.1074, 0.7353), (-0.3223, 0.752, 0.7353), (-0.1074, 0.752, 0.7353), (-0.1074, 0.5371, 0.7353), (-0.752, 0.752, 0.7353), (-0.5371, 0.752, 0.7353), (-0.5371, 0.5371, 0.7353), (0.5371, 0.3223, 0.7353), (0.752, 0.3223, 0.7353), (0.752, 0.1074, 0.7353), (0.5371, 0.752, 0.7353), (0.752, 0.752, 0.7353), (0.752, 0.5371, 0.7353), (0.1074, 0.752, 0.7353), (0.3223, 0.752, 0.7353), (0.3223, 0.5371, 0.7353), (0.5371, -0.5371, 0.7353), (0.752, -0.5371, 0.7353), (0.752, -0.752, 0.7353), (0.5371, -0.1074, 0.7353), (0.752, -0.1074, 0.7353), (0.752, -0.3223, 0.7353), (0.1074, -0.1074, 0.7353), (0.3223, -0.1074, 0.7353), (0.3223, -0.3223, 0.7353), (-0.3223, -0.5371, 0.7353), (-0.1074, -0.5371, 0.7353), (-0.1074, -0.752, 0.7353), (-0.3223, -0.1074, 0.7353), (-0.1074, -0.1074, 0.7353), (-0.1074, -0.3223, 0.7353), (-0.752, -0.1074, 0.7353), (-0.5371, -0.1074, 0.7353), (-0.5371, -0.3223, 0.7353), (-0.752, -0.3223, 0.7353), (-0.3223, -0.3223, 0.7353), (-0.3223, -0.752, 0.7353), (0.1074, -0.3223, 0.7353), (0.5371, -0.3223, 0.7353), (0.5371, -0.752, 0.7353), (0.1074, 0.5371, 0.7353), (0.5371, 0.5371, 0.7353), (0.5371, 0.1074, 0.7353), (-0.752, 0.5371, 0.7353), (-0.3223, 0.5371, 0.7353), (-0.3223, 0.1074, 0.7353), (-0.752, 0.1074, 0.7353), (0.1074, 0.1074, 0.7353), (0.1074, -0.752, 0.7353), (-0.752, -0.752, 0.7353), (0.8594, -0.752, 0.7353), (0.8594, -0.8594, 0.7353), (0.8594, 0.1074, 0.7353), (0.8594, 0.0, 0.7353), (0.752, 0.0, 0.7353), (0.8594, -0.3223, 0.7353), (0.8594, -0.4297, 0.7353), (0.8594, 0.5371, 0.7353), (0.8594, 0.4297, 0.7353), (0.3223, 0.0, 0.7353), (0.4297, 0.0, 0.7353), (0.4297, 0.1074, 0.7353), (0.4297, 0.5371, 0.7353), (0.4297, 0.4297, 0.7353), (0.752, 0.4297, 0.7353), (0.3223, 0.4297, 0.7353), (0.4297, -0.752, 0.7353), (0.4297, -0.8594, 0.7353), (0.4297, -0.3223, 0.7353), (0.4297, -0.4297, 0.7353), (0.752, -0.4297, 0.7353), (0.3223, -0.4297, 0.7353), (0.8594, -0.5371, 0.7353), (0.8594, -0.6446, 0.7353), (0.8594, 0.3223, 0.7353), (0.8594, 0.2149, 0.7353), (0.5371, 0.0, 0.7353), (0.6446, 0.0, 0.7353), (0.8594, -0.1074, 0.7353), (0.8594, -0.2149, 0.7353), (0.8594, 0.752, 0.7353), (0.8594, 0.6446, 0.7353), (0.1074, 0.0, 0.7353), (0.2149, 0.0, 0.7353), (0.4297, 0.3223, 0.7353), (0.4297, 0.2149, 0.7353), (0.4297, 0.752, 0.7353), (0.4297, 0.6446, 0.7353), (0.5371, 0.4297, 0.7353), (0.6446, 0.4297, 0.7353), (0.1074, 0.4297, 0.7353), (0.2149, 0.4297, 0.7353), (0.4297, -0.5371, 0.7353), (0.4297, -0.6446, 0.7353), (0.4297, -0.1074, 0.7353), (0.4297, -0.2149, 0.7353), (0.5371, -0.4297, 0.7353), (0.6446, -0.4297, 0.7353), (0.1074, -0.4297, 0.7353), (0.2149, -0.4297, 0.7353), (0.2149, -0.3223, 0.7353), (0.2149, -0.1074, 0.7353), (0.2149, -0.2149, 0.7353), (0.3223, -0.2149, 0.7353), (0.1074, -0.2149, 0.7353), (0.6446, -0.3223, 0.7353), (0.6446, -0.1074, 0.7353), (0.6446, -0.2149, 0.7353), (0.752, -0.2149, 0.7353), (0.5371, -0.2149, 0.7353), (0.6446, -0.752, 0.7353), (0.6446, -0.8594, 0.7353), (0.6446, -0.5371, 0.7353), (0.6446, -0.6446, 0.7353), (0.752, -0.6446, 0.7353), (0.5371, -0.6446, 0.7353), (0.2149, 0.5371, 0.7353), (0.2149, 0.752, 0.7353), (0.2149, 0.6446, 0.7353), (0.3223, 0.6446, 0.7353), (0.1074, 0.6446, 0.7353), (0.6446, 0.5371, 0.7353), (0.6446, 0.752, 0.7353), (0.6446, 0.6446, 0.7353), (0.752, 0.6446, 0.7353), (0.5371, 0.6446, 0.7353), (0.6446, 0.1074, 0.7353), (0.6446, 0.3223, 0.7353), (0.6446, 0.2149, 0.7353), (0.752, 0.2149, 0.7353), (0.5371, 0.2149, 0.7353), (0.2149, 0.1074, 0.7353), (0.2149, 0.3223, 0.7353), (0.2149, 0.2149, 0.7353), (0.3223, 0.2149, 0.7353), (0.1074, 0.2149, 0.7353), (0.2149, -0.752, 0.7353), (0.2149, -0.8594, 0.7353), (0.2149, -0.5371, 0.7353), (0.2149, -0.6446, 0.7353), (0.3223, -0.6446, 0.7353), (0.1074, -0.6446, 0.7353), (0.6446, 0.8594, 0.7353), (0.752, 0.8594, 0.7353), (0.1074, -0.8594, 0.7353), (0.0, -0.6446, 0.7353), (0.0, -0.752, 0.7353), (0.0, 0.2149, 0.7353), (0.0, 0.1074, 0.7353), (0.2149, 0.8594, 0.7353), (0.3223, 0.8594, 0.7353), (0.5371, -0.8594, 0.7353), (0.0, -0.2149, 0.7353), (0.0, -0.3223, 0.7353), (0.0, 0.6446, 0.7353), (0.0, 0.5371, 0.7353), (0.4297, 0.8594, 0.7353), (0.5371, 0.8594, 0.7353), (0.3223, -0.8594, 0.7353), (0.0, -0.4297, 0.7353), (0.0, -0.5371, 0.7353), (0.0, 0.4297, 0.7353), (0.0, 0.3223, 0.7353), (0.0, 0.8594, 0.7353), (0.1074, 0.8594, 0.7353), (0.752, -0.8594, 0.7353), (0.0, 0.0, 0.7353), (0.0, -0.1074, 0.7353), (0.0, 0.752, 0.7353), (0.1074, -0.5371, 0.7353), (0.3223, -0.5371, 0.7353), (0.3223, -0.752, 0.7353), (0.1074, 0.3223, 0.7353), (0.3223, 0.3223, 0.7353), (0.3223, 0.1074, 0.7353), (0.5371, 0.3223, 0.7353), (0.752, 0.3223, 0.7353), (0.752, 0.1074, 0.7353), (0.5371, 0.752, 0.7353), (0.752, 0.752, 0.7353), (0.752, 0.5371, 0.7353), (0.1074, 0.752, 0.7353), (0.3223, 0.752, 0.7353), (0.3223, 0.5371, 0.7353), (0.5371, -0.5371, 0.7353), (0.752, -0.5371, 0.7353), (0.752, -0.752, 0.7353), (0.5371, -0.1074, 0.7353), (0.752, -0.1074, 0.7353), (0.752, -0.3223, 0.7353), (0.1074, -0.1074, 0.7353), (0.3223, -0.1074, 0.7353), (0.3223, -0.3223, 0.7353), (0.1074, -0.3223, 0.7353), (0.5371, -0.3223, 0.7353), (0.5371, -0.752, 0.7353), (0.1074, 0.5371, 0.7353), (0.5371, 0.5371, 0.7353), (0.5371, 0.1074, 0.7353), (0.1074, 0.1074, 0.7353), (0.1074, -0.752, 0.7353), (0.8594, -0.752, 0.7353), (0.8594, -0.8594, 0.7353), (0.8594, 0.1074, 0.7353), (0.8594, 0.0, 0.7353), (0.752, 0.0, 0.7353), (0.8594, -0.3223, 0.7353), (0.8594, -0.4297, 0.7353), (0.8594, 0.5371, 0.7353), (0.8594, 0.4297, 0.7353), (0.3223, 0.0, 0.7353), (0.4297, 0.0, 0.7353), (0.4297, 0.1074, 0.7353), (0.4297, 0.5371, 0.7353), (0.4297, 0.4297, 0.7353), (0.752, 0.4297, 0.7353), (0.3223, 0.4297, 0.7353), (0.4297, -0.752, 0.7353), (0.4297, -0.8594, 0.7353), (0.4297, -0.3223, 0.7353), (0.4297, -0.4297, 0.7353), (0.752, -0.4297, 0.7353), (0.3223, -0.4297, 0.7353), (0.8594, -0.5371, 0.7353), (0.8594, -0.6446, 0.7353), (0.8594, 0.3223, 0.7353), (0.8594, 0.2149, 0.7353), (0.5371, 0.0, 0.7353), (0.6446, 0.0, 0.7353), (0.8594, -0.1074, 0.7353), (0.8594, -0.2149, 0.7353), (0.8594, 0.752, 0.7353), (0.8594, 0.6446, 0.7353), (0.1074, 0.0, 0.7353), (0.2149, 0.0, 0.7353), (0.4297, 0.3223, 0.7353), (0.4297, 0.2149, 0.7353), (0.4297, 0.752, 0.7353), (0.4297, 0.6446, 0.7353), (0.5371, 0.4297, 0.7353), (0.6446, 0.4297, 0.7353), (0.1074, 0.4297, 0.7353), (0.2149, 0.4297, 0.7353), (0.4297, -0.5371, 0.7353), (0.4297, -0.6446, 0.7353), (0.4297, -0.1074, 0.7353), (0.4297, -0.2149, 0.7353), (0.5371, -0.4297, 0.7353), (0.6446, -0.4297, 0.7353), (0.1074, -0.4297, 0.7353), (0.2149, -0.4297, 0.7353), (0.2149, -0.3223, 0.7353), (0.2149, -0.1074, 0.7353), (0.2149, -0.2149, 0.7353), (0.3223, -0.2149, 0.7353), (0.1074, -0.2149, 0.7353), (0.6446, -0.3223, 0.7353), (0.6446, -0.1074, 0.7353), (0.6446, -0.2149, 0.7353), (0.752, -0.2149, 0.7353), (0.5371, -0.2149, 0.7353), (0.6446, -0.752, 0.7353), (0.6446, -0.8594, 0.7353), (0.6446, -0.5371, 0.7353), (0.6446, -0.6446, 0.7353), (0.752, -0.6446, 0.7353), (0.5371, -0.6446, 0.7353), (0.2149, 0.5371, 0.7353), (0.2149, 0.752, 0.7353), (0.2149, 0.6446, 0.7353), (0.3223, 0.6446, 0.7353), (0.1074, 0.6446, 0.7353), (0.6446, 0.5371, 0.7353), (0.6446, 0.752, 0.7353), (0.6446, 0.6446, 0.7353), (0.752, 0.6446, 0.7353), (0.5371, 0.6446, 0.7353), (0.6446, 0.1074, 0.7353), (0.6446, 0.3223, 0.7353), (0.6446, 0.2149, 0.7353), (0.752, 0.2149, 0.7353), (0.5371, 0.2149, 0.7353), (0.2149, 0.1074, 0.7353), (0.2149, 0.3223, 0.7353), (0.2149, 0.2149, 0.7353), (0.3223, 0.2149, 0.7353), (0.1074, 0.2149, 0.7353), (0.2149, -0.752, 0.7353), (0.2149, -0.8594, 0.7353), (0.2149, -0.5371, 0.7353), (0.2149, -0.6446, 0.7353), (0.3223, -0.6446, 0.7353), (0.1074, -0.6446, 0.7353), (0.6446, 0.8594, 0.7353), (0.752, 0.8594, 0.7353), (0.1074, -0.8594, 0.7353), (0.0, -0.6446, 0.7353), (0.0, -0.752, 0.7353), (0.0, 0.2149, 0.7353), (0.0, 0.1074, 0.7353), (0.2149, 0.8594, 0.7353), (0.3223, 0.8594, 0.7353), (0.5371, -0.8594, 0.7353), (0.0, -0.2149, 0.7353), (0.0, -0.3223, 0.7353), (0.0, 0.6446, 0.7353), (0.0, 0.5371, 0.7353), (0.4297, 0.8594, 0.7353), (0.5371, 0.8594, 0.7353), (0.3223, -0.8594, 0.7353), (0.0, -0.4297, 0.7353), (0.0, -0.5371, 0.7353), (0.0, 0.4297, 0.7353), (0.0, 0.3223, 0.7353), (0.0, 0.8594, 0.7353), (0.1074, 0.8594, 0.7353), (0.752, -0.8594, 0.7353), (0.0, 0.0, 0.7353), (0.0, -0.1074, 0.7353), (0.0, 0.752, 0.7353), (0.1074, -0.5371, 0.7353), (0.3223, -0.5371, 0.7353), (0.3223, -0.752, 0.7353), (0.1074, 0.3223, 0.7353), (0.3223, 0.3223, 0.7353), (0.3223, 0.1074, 0.7353), (0.5371, 0.3223, 0.7353), (0.752, 0.3223, 0.7353), (0.752, 0.1074, 0.7353), (0.5371, 0.752, 0.7353), (0.752, 0.752, 0.7353), (0.752, 0.5371, 0.7353), (0.1074, 0.752, 0.7353), (0.3223, 0.752, 0.7353), (0.3223, 0.5371, 0.7353), (0.5371, -0.5371, 0.7353), (0.752, -0.5371, 0.7353), (0.752, -0.752, 0.7353), (0.5371, -0.1074, 0.7353), (0.752, -0.1074, 0.7353), (0.752, -0.3223, 0.7353), (0.1074, -0.1074, 0.7353), (0.3223, -0.1074, 0.7353), (0.3223, -0.3223, 0.7353), (0.1074, -0.3223, 0.7353), (0.5371, -0.3223, 0.7353), (0.5371, -0.752, 0.7353), (0.1074, 0.5371, 0.7353), (0.5371, 0.5371, 0.7353), (0.5371, 0.1074, 0.7353), (0.1074, 0.1074, 0.7353), (0.1074, -0.752, 0.7353), (0.8594, -0.752, 0.1265), (0.8594, -0.8594, 0.1265), (0.8594, 0.1074, 0.1265), (0.8594, 0.0, 0.1265), (0.752, 0.0, 0.1265), (0.8594, -0.3223, 0.1265), (0.8594, -0.4297, 0.1265), (0.8594, 0.5371, 0.1265), (0.8594, 0.4297, 0.1265), (0.3223, 0.0, 0.1265), (0.4297, 0.0, 0.1265), (0.4297, 0.1074, 0.1265), (0.4297, 0.5371, 0.1265), (0.4297, 0.4297, 0.1265), (0.752, 0.4297, 0.1265), (0.3223, 0.4297, 0.1265), (0.4297, -0.752, 0.1265), (0.4297, -0.8594, 0.1265), (0.4297, -0.3223, 0.1265), (0.4297, -0.4297, 0.1265), (0.752, -0.4297, 0.1265), (0.3223, -0.4297, 0.1265), (0.8594, -0.5371, 0.1265), (0.8594, -0.6446, 0.1265), (0.8594, 0.3223, 0.1265), (0.8594, 0.2149, 0.1265), (0.5371, 0.0, 0.1265), (0.6446, 0.0, 0.1265), (0.8594, -0.1074, 0.1265), (0.8594, -0.2149, 0.1265), (0.8594, 0.752, 0.1265), (0.8594, 0.6446, 0.1265), (0.1074, 0.0, 0.1265), (0.2149, 0.0, 0.1265), (0.4297, 0.3223, 0.1265), (0.4297, 0.2149, 0.1265), (0.4297, 0.752, 0.1265), (0.4297, 0.6446, 0.1265), (0.5371, 0.4297, 0.1265), (0.6446, 0.4297, 0.1265), (0.1074, 0.4297, 0.1265), (0.2149, 0.4297, 0.1265), (0.4297, -0.5371, 0.1265), (0.4297, -0.6446, 0.1265), (0.4297, -0.1074, 0.1265), (0.4297, -0.2149, 0.1265), (0.5371, -0.4297, 0.1265), (0.6446, -0.4297, 0.1265), (0.1074, -0.4297, 0.1265), (0.2149, -0.4297, 0.1265), (0.2149, -0.3223, 0.1265), (0.2149, -0.1074, 0.1265), (0.2149, -0.2149, 0.1265), (0.3223, -0.2149, 0.1265), (0.1074, -0.2149, 0.1265), (0.6446, -0.3223, 0.1265), (0.6446, -0.1074, 0.1265), (0.6446, -0.2149, 0.1265), (0.752, -0.2149, 0.1265), (0.5371, -0.2149, 0.1265), (0.6446, -0.752, 0.1265), (0.6446, -0.8594, 0.1265), (0.6446, -0.5371, 0.1265), (0.6446, -0.6446, 0.1265), (0.752, -0.6446, 0.1265), (0.5371, -0.6446, 0.1265), (0.2149, 0.5371, 0.1265), (0.2149, 0.752, 0.1265), (0.2149, 0.6446, 0.1265), (0.3223, 0.6446, 0.1265), (0.1074, 0.6446, 0.1265), (0.6446, 0.5371, 0.1265), (0.6446, 0.752, 0.1265), (0.6446, 0.6446, 0.1265), (0.752, 0.6446, 0.1265), (0.5371, 0.6446, 0.1265), (0.6446, 0.1074, 0.1265), (0.6446, 0.3223, 0.1265), (0.6446, 0.2149, 0.1265), (0.752, 0.2149, 0.1265), (0.5371, 0.2149, 0.1265), (0.2149, 0.1074, 0.1265), (0.2149, 0.3223, 0.1265), (0.2149, 0.2149, 0.1265), (0.3223, 0.2149, 0.1265), (0.1074, 0.2149, 0.1265), (0.2149, -0.752, 0.1265), (0.2149, -0.8594, 0.1265), (0.2149, -0.5371, 0.1265), (0.2149, -0.6446, 0.1265), (0.3223, -0.6446, 0.1265), (0.1074, -0.6446, 0.1265), (0.6446, 0.8594, 0.1265), (0.752, 0.8594, 0.1265), (0.1074, -0.8594, 0.1265), (0.0, -0.6446, 0.1265), (0.0, -0.752, 0.1265), (0.0, 0.2149, 0.1265), (0.0, 0.1074, 0.1265), (0.2149, 0.8594, 0.1265), (0.3223, 0.8594, 0.1265), (0.5371, -0.8594, 0.1265), (0.0, -0.2149, 0.1265), (0.0, -0.3223, 0.1265), (0.0, 0.6446, 0.1265), (0.0, 0.5371, 0.1265), (0.4297, 0.8594, 0.1265), (0.5371, 0.8594, 0.1265), (0.3223, -0.8594, 0.1265), (0.0, -0.4297, 0.1265), (0.0, -0.5371, 0.1265), (0.0, 0.4297, 0.1265), (0.0, 0.3223, 0.1265), (0.0, 0.8594, 0.1265), (0.1074, 0.8594, 0.1265), (0.752, -0.8594, 0.1265), (0.0, 0.0, 0.1265), (0.0, -0.1074, 0.1265), (0.0, 0.752, 0.1265), (0.1074, -0.5371, 0.1265), (0.3223, -0.5371, 0.1265), (0.3223, -0.752, 0.1265), (0.1074, 0.3223, 0.1265), (0.3223, 0.3223, 0.1265), (0.3223, 0.1074, 0.1265), (0.5371, 0.3223, 0.1265), (0.752, 0.3223, 0.1265), (0.752, 0.1074, 0.1265), (0.5371, 0.752, 0.1265), (0.752, 0.752, 0.1265), (0.752, 0.5371, 0.1265), (0.1074, 0.752, 0.1265), (0.3223, 0.752, 0.1265), (0.3223, 0.5371, 0.1265), (0.5371, -0.5371, 0.1265), (0.752, -0.5371, 0.1265), (0.752, -0.752, 0.1265), (0.5371, -0.1074, 0.1265), (0.752, -0.1074, 0.1265), (0.752, -0.3223, 0.1265), (0.1074, -0.1074, 0.1265), (0.3223, -0.1074, 0.1265), (0.3223, -0.3223, 0.1265), (0.1074, -0.3223, 0.1265), (0.5371, -0.3223, 0.1265), (0.5371, -0.752, 0.1265), (0.1074, 0.5371, 0.1265), (0.5371, 0.5371, 0.1265), (0.5371, 0.1074, 0.1265), (0.1074, 0.1074, 0.1265), (0.1074, -0.752, 0.1265)], [], [(0, 1, 3, 2), (2, 3, 7, 6), (6, 7, 18, 16, 17, 5, 4), (4, 5, 1, 0), (2, 6, 4, 0), (5, 17, 16, 18, 7, 10, 11), (11, 10, 14, 154, 58, 114, 30, 142, 46, 102, 21, 150, 54, 110, 26, 138, 42, 98, 15), (3, 1, 8, 9), (1, 5, 11, 8), (7, 3, 9, 10), (303, 152, 12, 99), (9, 8, 12, 152, 56, 112, 28, 140, 44, 100, 19, 148, 52, 108, 24, 136, 40, 96, 13), (8, 11, 15, 155, 59, 115, 31, 143, 47, 103, 22, 151, 55, 111, 27, 139, 43, 99, 12), (10, 9, 13, 153, 57, 113, 29, 141, 45, 101, 20, 149, 53, 109, 25, 137, 41, 97, 14), (302, 104, 22, 103), (301, 105, 23, 158), (300, 148, 19, 159), (299, 120, 35, 147), (298, 121, 36, 162), (297, 136, 24, 163), (296, 124, 34, 146), (295, 125, 37, 166), (294, 117, 33, 167), (293, 128, 31, 115), (292, 129, 38, 170), (291, 116, 32, 171), (290, 132, 27, 111), (289, 133, 39, 174), (288, 140, 28, 175), (287, 176, 79, 135), (286, 177, 80, 178), (285, 100, 44, 179), (284, 180, 78, 134), (283, 181, 81, 182), (282, 173, 77, 183), (281, 184, 55, 151), (280, 185, 82, 186), (279, 172, 76, 187), (278, 188, 75, 131), (277, 189, 83, 190), (276, 156, 60, 191), (275, 192, 74, 130), (274, 193, 84, 194), (273, 169, 73, 195), (272, 196, 59, 155), (271, 197, 85, 198), (270, 168, 72, 199), (269, 200, 71, 127), (268, 201, 86, 202), (267, 157, 61, 203), (266, 204, 70, 126), (265, 205, 87, 206), (264, 165, 69, 207), (263, 208, 50, 106), (262, 209, 88, 210), (261, 164, 68, 211), (260, 212, 67, 123), (259, 213, 89, 214), (258, 96, 40, 215), (257, 216, 66, 122), (256, 217, 90, 218), (255, 161, 65, 219), (254, 220, 51, 107), (253, 221, 91, 222), (252, 160, 64, 223), (251, 224, 63, 119), (250, 225, 92, 226), (249, 108, 52, 227), (248, 228, 62, 118), (247, 229, 93, 230), (246, 145, 49, 231), (245, 232, 47, 143), (244, 233, 94, 234), (243, 144, 48, 235), (242, 236, 43, 139), (241, 237, 95, 238), (240, 112, 56, 239), (237, 240, 239, 95), (79, 175, 240, 237), (175, 28, 112, 240), (172, 241, 238, 76), (39, 135, 241, 172), (135, 79, 237, 241), (132, 242, 139, 27), (76, 238, 242, 132), (238, 95, 236, 242), (247, 230, 388, 427), (75, 171, 243, 233), (273, 195, 363, 441), (203, 86, 372, 374), (38, 131, 244, 168), (145, 246, 426, 416), (196, 272, 440, 364), (72, 234, 245, 128), (202, 69, 341, 373), (229, 246, 426, 386), (71, 167, 246, 229), (98, 272, 440, 304), (86, 201, 371, 372), (37, 127, 247, 164), (246, 167, 344, 426), (272, 198, 368, 440), (68, 230, 248, 124), (71, 200, 370, 345), (225, 249, 227, 92), (67, 163, 249, 225), (163, 24, 108, 249), (160, 250, 226, 64), (36, 123, 250, 160), (123, 67, 225, 250), (120, 251, 119, 35), (64, 226, 251, 120), (226, 92, 224, 251), (221, 252, 223, 91), (66, 162, 252, 221), (162, 36, 160, 252), (145, 253, 222, 49), (33, 122, 253, 145), (122, 66, 221, 253), (105, 254, 107, 23), (49, 222, 254, 105), (222, 91, 220, 254), (217, 255, 219, 90), (45, 141, 255, 217), (141, 29, 161, 255), (157, 256, 218, 61), (20, 101, 256, 157), (101, 45, 217, 256), (117, 257, 122, 33), (61, 218, 257, 117), (218, 90, 216, 257), (213, 258, 215, 89), (57, 153, 258, 213), (153, 13, 96, 258), (161, 259, 214, 65), (29, 113, 259, 161), (113, 57, 213, 259), (121, 260, 123, 36), (65, 214, 260, 121), (214, 89, 212, 260), (246, 231, 389, 426), (70, 166, 261, 209), (272, 155, 419, 440), (199, 85, 367, 369), (30, 126, 262, 142), (232, 245, 425, 390), (197, 271, 439, 366), (46, 210, 263, 102), (198, 42, 327, 368), (158, 23, 420, 336), (41, 137, 264, 205), (128, 245, 425, 320), (138, 271, 439, 326), (14, 97, 265, 154), (85, 197, 366, 367), (20, 157, 422, 417), (58, 206, 266, 114), (245, 234, 394, 425), (271, 130, 324, 439), (53, 149, 267, 201), (59, 196, 364, 365), (23, 156, 421, 420), (25, 109, 268, 165), (245, 143, 412, 425), (271, 198, 368, 439), (69, 202, 269, 125), (15, 98, 304, 305), (195, 84, 361, 363), (74, 170, 270, 197), (155, 15, 305, 419), (233, 244, 424, 392), (26, 130, 271, 138), (168, 270, 438, 346), (124, 296, 452, 315), (42, 198, 272, 98), (194, 54, 333, 362), (168, 244, 424, 346), (50, 146, 273, 193), (197, 270, 438, 366), (208, 296, 452, 380), (21, 106, 274, 150), (84, 193, 360, 361), (244, 131, 325, 424), (54, 194, 275, 110), (270, 170, 350, 438), (296, 211, 384, 452), (62, 158, 276, 189), (74, 192, 359, 351), (244, 234, 394, 424), (34, 118, 277, 169), (270, 199, 369, 438), (296, 146, 330, 452), (73, 190, 278, 129), (191, 83, 356, 358), (185, 279, 187, 82), (78, 174, 279, 185), (174, 39, 172, 279), (144, 280, 186, 48), (32, 134, 280, 144), (134, 78, 185, 280), (104, 281, 151, 22), (48, 186, 281, 104), (186, 82, 184, 281), (181, 282, 183, 81), (51, 147, 282, 181), (147, 35, 173, 282), (156, 283, 182, 60), (23, 107, 283, 156), (107, 51, 181, 283), (116, 284, 134, 32), (60, 182, 284, 116), (182, 81, 180, 284), (177, 285, 179, 80), (63, 159, 285, 177), (159, 19, 100, 285), (173, 286, 178, 77), (35, 119, 286, 173), (119, 63, 177, 286), (133, 287, 135, 39), (77, 178, 287, 133), (178, 80, 176, 287), (176, 288, 175, 79), (80, 179, 288, 176), (179, 44, 140, 288), (180, 289, 174, 78), (81, 183, 289, 180), (183, 77, 133, 289), (184, 290, 111, 55), (82, 187, 290, 184), (187, 76, 132, 290), (144, 243, 423, 414), (83, 191, 291, 188), (200, 269, 437, 370), (125, 295, 451, 316), (84, 195, 292, 192), (190, 73, 349, 357), (233, 243, 423, 392), (85, 199, 293, 196), (125, 269, 437, 316), (204, 295, 451, 375), (86, 203, 294, 200), (83, 189, 355, 356), (149, 20, 417, 418), (87, 207, 295, 204), (243, 171, 352, 423), (269, 202, 373, 437), (88, 211, 296, 208), (295, 207, 379, 451), (212, 297, 163, 67), (89, 215, 297, 212), (215, 40, 136, 297), (216, 298, 162, 66), (90, 219, 298, 216), (219, 65, 121, 298), (220, 299, 147, 51), (91, 223, 299, 220), (223, 64, 120, 299), (224, 300, 159, 63), (92, 227, 300, 224), (227, 52, 148, 300), (75, 188, 354, 353), (93, 231, 301, 228), (243, 235, 395, 423), (269, 127, 319, 437), (94, 235, 302, 232), (295, 166, 342, 451), (236, 303, 99, 43), (95, 239, 303, 236), (239, 56, 152, 303), (358, 406, 557, 509), (348, 441, 592, 499), (357, 356, 507, 508), (360, 441, 592, 511), (337, 355, 506, 488), (441, 330, 481, 592), (356, 354, 505, 507), (441, 363, 514, 592), (352, 413, 564, 503), (364, 440, 591, 515), (350, 323, 474, 501), (304, 440, 591, 455), (314, 348, 499, 465), (440, 368, 519, 591), (323, 346, 497, 474), (440, 419, 570, 591), (344, 415, 566, 495), (366, 439, 590, 517), (342, 317, 468, 493), (326, 439, 590, 477), (410, 340, 491, 561), (439, 324, 475, 590), (317, 338, 489, 468), (439, 368, 519, 590), (336, 420, 571, 487), (346, 438, 589, 497), (417, 422, 573, 568), (366, 438, 589, 517), (420, 421, 572, 571), (438, 350, 501, 589), (419, 305, 456, 570), (438, 369, 520, 589), (418, 417, 568, 569), (370, 437, 588, 521), (330, 314, 465, 481), (316, 437, 588, 467), (415, 416, 567, 566), (437, 373, 524, 588), (413, 414, 565, 564), (437, 319, 470, 588), (412, 321, 472, 563), (371, 436, 587, 522), (411, 410, 561, 562), (340, 436, 587, 491), (325, 353, 504, 476), (436, 404, 555, 587), (324, 351, 502, 475), (436, 373, 524, 587), (349, 322, 473, 500), (422, 435, 586, 573), (347, 320, 471, 498), (371, 435, 586, 522), (319, 345, 496, 470), (435, 418, 569, 586), (318, 343, 494, 469), (435, 374, 525, 586), (341, 316, 467, 492), (375, 434, 585, 526), (339, 315, 466, 490), (311, 434, 585, 462), (313, 337, 488, 464), (434, 378, 529, 585), (408, 409, 560, 559), (434, 318, 469, 585), (37, 164, 338, 317), (70, 204, 375, 343), (273, 146, 330, 441), (247, 127, 319, 427), (25, 165, 340, 410), (87, 205, 376, 377), (193, 273, 441, 360), (164, 247, 427, 338), (166, 37, 317, 342), (206, 58, 335, 378), (21, 102, 306, 307), (169, 273, 441, 348), (229, 247, 427, 386), (167, 33, 415, 344), (207, 87, 377, 379), (274, 194, 362, 442), (248, 118, 313, 428), (38, 168, 346, 323), (50, 208, 380, 331), (274, 106, 308, 442), (248, 230, 388, 428), (34, 169, 348, 314), (88, 209, 381, 382), (150, 274, 442, 332), (124, 248, 428, 315), (170, 38, 323, 350), (210, 46, 329, 383), (106, 21, 307, 308), (193, 274, 442, 360), (228, 248, 428, 385), (171, 32, 413, 352), (211, 88, 382, 384), (301, 158, 336, 453), (275, 130, 324, 443), (301, 231, 389, 453), (275, 194, 362, 443), (228, 301, 453, 385), (110, 275, 443, 309), (105, 301, 453, 402), (26, 110, 309, 310), (192, 275, 443, 359), (302, 103, 398, 454), (276, 191, 358, 444), (302, 235, 395, 454), (276, 158, 336, 444), (232, 302, 454, 390), (189, 276, 444, 355), (104, 302, 454, 400), (30, 114, 311, 312), (156, 276, 444, 421), (277, 190, 357, 445), (277, 118, 313, 445), (169, 277, 445, 348), (118, 34, 314, 313), (189, 277, 445, 355), (278, 131, 325, 446), (278, 190, 357, 446), (129, 278, 446, 322), (188, 278, 446, 354), (83, 188, 354, 356), (62, 228, 385, 337), (34, 124, 315, 314), (62, 189, 355, 337), (93, 229, 386, 387), (37, 125, 316, 317), (190, 83, 356, 357), (230, 68, 339, 388), (126, 30, 312, 318), (191, 60, 406, 358), (231, 93, 387, 389), (127, 37, 317, 319), (84, 192, 359, 361), (47, 232, 390, 391), (31, 128, 320, 321), (50, 193, 360, 331), (94, 233, 392, 393), (38, 129, 322, 323), (194, 84, 361, 362), (234, 72, 347, 394), (130, 26, 310, 324), (195, 73, 349, 363), (235, 94, 393, 395), (131, 38, 323, 325), (85, 196, 364, 367), (74, 197, 366, 351), (198, 85, 367, 368), (199, 72, 347, 369), (86, 200, 370, 372), (53, 201, 371, 403), (97, 41, 396, 397), (202, 86, 372, 373), (42, 138, 326, 327), (203, 61, 408, 374), (87, 204, 375, 377), (41, 205, 376, 396), (206, 87, 377, 378), (46, 142, 328, 329), (207, 69, 341, 379), (103, 47, 391, 398), (88, 208, 380, 382), (48, 104, 400, 399), (70, 209, 381, 343), (49, 105, 402, 401), (210, 88, 382, 383), (106, 50, 331, 308), (146, 50, 331, 330), (211, 68, 339, 384), (109, 53, 403, 404), (54, 150, 332, 333), (58, 154, 334, 335), (115, 59, 365, 405), (261, 211, 384, 429), (60, 116, 407, 406), (261, 166, 342, 429), (61, 117, 409, 408), (209, 261, 429, 381), (118, 62, 337, 313), (158, 62, 337, 336), (164, 261, 429, 338), (262, 210, 383, 430), (262, 126, 318, 430), (142, 262, 430, 328), (209, 262, 430, 381), (263, 106, 308, 431), (93, 228, 385, 387), (68, 124, 315, 339), (68, 164, 338, 339), (263, 210, 383, 431), (71, 229, 386, 345), (69, 125, 316, 341), (69, 165, 340, 341), (102, 263, 431, 306), (230, 93, 387, 388), (126, 70, 343, 318), (166, 70, 343, 342), (208, 263, 431, 380), (231, 49, 401, 389), (127, 71, 345, 319), (167, 71, 345, 344), (264, 207, 379, 432), (94, 232, 390, 393), (72, 128, 320, 347), (72, 168, 346, 347), (264, 137, 411, 432), (75, 233, 392, 353), (73, 129, 322, 349), (73, 169, 348, 349), (205, 264, 432, 376), (234, 94, 393, 394), (130, 74, 351, 324), (170, 74, 351, 350), (165, 264, 432, 340), (235, 48, 399, 395), (131, 75, 353, 325), (171, 75, 353, 352), (291, 171, 352, 447), (265, 206, 378, 433), (291, 191, 358, 447), (265, 97, 397, 433), (188, 291, 447, 354), (154, 265, 433, 334), (116, 291, 447, 407), (205, 265, 433, 376), (292, 170, 350, 448), (266, 126, 318, 434), (292, 195, 363, 448), (266, 206, 378, 434), (137, 25, 410, 411), (192, 292, 448, 359), (114, 266, 434, 311), (129, 292, 448, 322), (204, 266, 434, 375), (293, 115, 405, 449), (267, 203, 374, 435), (293, 199, 369, 449), (267, 149, 418, 435), (196, 293, 449, 364), (201, 267, 435, 371), (128, 293, 449, 320), (157, 267, 435, 422), (143, 31, 321, 412), (294, 167, 344, 450), (268, 202, 373, 436), (32, 144, 414, 413), (294, 203, 374, 450), (268, 109, 404, 436), (33, 145, 416, 415), (200, 294, 450, 370), (165, 268, 436, 340), (146, 34, 314, 330), (117, 294, 450, 409), (201, 268, 436, 371), (461, 460, 611, 612), (520, 498, 649, 671), (510, 594, 745, 661), (459, 458, 609, 610), (519, 518, 669, 670), (460, 594, 745, 611), (458, 457, 608, 609), (502, 517, 668, 653), (594, 513, 664, 745), (456, 455, 606, 607), (518, 515, 666, 669), (594, 475, 626, 745), (514, 500, 651, 665), (511, 593, 744, 662), (513, 512, 663, 664), (483, 593, 744, 634), (482, 511, 662, 633), (593, 459, 610, 744), (512, 510, 661, 663), (593, 513, 664, 744), (509, 557, 708, 660), (499, 592, 743, 650), (508, 507, 658, 659), (511, 592, 743, 662), (488, 506, 657, 639), (592, 481, 632, 743), (507, 505, 656, 658), (592, 514, 665, 743), (503, 564, 715, 654), (515, 591, 742, 666), (501, 474, 625, 652), (455, 591, 742, 606), (465, 499, 650, 616), (591, 519, 670, 742), (474, 497, 648, 625), (591, 570, 721, 742), (495, 566, 717, 646), (517, 590, 741, 668), (493, 468, 619, 644), (477, 590, 741, 628), (561, 491, 642, 712), (590, 475, 626, 741), (468, 489, 640, 619), (590, 519, 670, 741), (487, 571, 722, 638), (497, 589, 740, 648), (568, 573, 724, 719), (517, 589, 740, 668), (571, 572, 723, 722), (589, 501, 652, 740), (570, 456, 607, 721), (589, 520, 671, 740), (569, 568, 719, 720), (521, 588, 739, 672), (481, 465, 616, 632), (467, 588, 739, 618), (566, 567, 718, 717), (588, 524, 675, 739), (564, 565, 716, 715), (588, 470, 621, 739), (563, 472, 623, 714), (522, 587, 738, 673), (562, 561, 712, 713), (491, 587, 738, 642), (442, 362, 513, 593), (361, 359, 510, 512), (442, 308, 459, 593), (331, 360, 511, 482), (332, 442, 593, 483), (362, 361, 512, 513), (360, 442, 593, 511), (363, 349, 500, 514), (443, 324, 475, 594), (367, 364, 515, 518), (305, 304, 455, 456), (443, 362, 513, 594), (351, 366, 517, 502), (307, 306, 457, 458), (309, 443, 594, 460), (368, 367, 518, 519), (308, 307, 458, 459), (359, 443, 594, 510), (369, 347, 498, 520), (310, 309, 460, 461), (444, 358, 509, 595), (372, 370, 521, 523), (312, 311, 462, 463), (444, 336, 487, 595), (403, 371, 522, 554), (313, 314, 465, 464), (355, 444, 595, 506), (373, 372, 523, 524), (314, 315, 466, 465), (421, 444, 595, 572), (374, 408, 559, 525), (317, 316, 467, 468), (445, 357, 508, 596), (377, 375, 526, 528), (318, 312, 463, 469), (445, 313, 464, 596), (396, 376, 527, 547), (319, 317, 468, 470), (348, 445, 596, 499), (378, 377, 528, 529), (321, 320, 471, 472), (355, 445, 596, 506), (379, 341, 492, 530), (323, 322, 473, 474), (446, 325, 476, 597), (382, 380, 531, 533), (324, 310, 461, 475), (446, 357, 508, 597), (343, 381, 532, 494), (325, 323, 474, 476), (322, 446, 597, 473), (383, 382, 533, 534), (327, 326, 477, 478), (354, 446, 597, 505), (384, 339, 490, 535), (329, 328, 479, 480), (447, 352, 503, 598), (387, 385, 536, 538), (330, 331, 482, 481), (447, 358, 509, 598), (345, 386, 537, 496), (333, 332, 483, 484), (354, 447, 598, 505), (388, 387, 538, 539), (335, 334, 485, 486), (407, 447, 598, 558), (389, 401, 552, 540), (336, 337, 488, 487), (448, 350, 501, 599), (393, 390, 541, 544), (339, 338, 489, 490), (448, 363, 514, 599), (353, 392, 543, 504), (341, 340, 491, 492), (359, 448, 599, 510), (394, 393, 544, 545), (342, 343, 494, 493), (322, 448, 599, 473), (395, 399, 550, 546), (344, 345, 496, 495), (449, 405, 556, 600), (423, 395, 546, 574), (347, 346, 497, 498), (449, 369, 520, 600), (423, 352, 503, 574), (349, 348, 499, 500), (364, 449, 600, 515), (392, 423, 574, 543), (350, 351, 502, 501), (320, 449, 600, 471), (414, 423, 574, 565), (352, 353, 504, 503), (450, 344, 495, 601), (424, 394, 545, 575), (353, 354, 505, 504), (450, 374, 525, 601), (424, 325, 476, 575), (356, 355, 506, 507), (370, 450, 601, 521), (346, 424, 575, 497), (357, 349, 500, 508), (409, 450, 601, 560), (392, 424, 575, 543), (358, 356, 507, 509), (451, 342, 493, 602), (425, 412, 563, 576), (351, 359, 510, 502), (451, 379, 530, 602), (425, 394, 545, 576), (361, 360, 511, 512), (375, 451, 602, 526), (320, 425, 576, 471), (362, 333, 484, 513), (316, 451, 602, 467), (390, 425, 576, 541), (363, 361, 512, 514), (452, 330, 481, 603), (426, 389, 540, 577), (365, 364, 515, 516), (452, 384, 535, 603), (426, 344, 495, 577), (367, 366, 517, 518), (380, 452, 603, 531), (386, 426, 577, 537), (368, 327, 478, 519), (315, 452, 603, 466), (416, 426, 577, 567), (369, 367, 518, 520), (453, 336, 487, 604), (427, 388, 539, 578), (345, 370, 521, 496), (453, 389, 540, 604), (427, 319, 470, 578), (372, 371, 522, 523), (385, 453, 604, 536), (338, 427, 578, 489), (373, 341, 492, 524), (402, 453, 604, 553), (386, 427, 578, 537), (374, 372, 523, 525), (454, 398, 549, 605), (428, 313, 464, 579), (343, 375, 526, 494), (454, 395, 546, 605), (428, 388, 539, 579), (377, 376, 527, 528), (390, 454, 605, 541), (315, 428, 579, 466), (378, 335, 486, 529), (400, 454, 605, 551), (385, 428, 579, 536), (379, 377, 528, 530), (429, 384, 535, 580), (331, 380, 531, 482), (429, 342, 493, 580), (382, 381, 532, 533), (381, 429, 580, 532), (383, 329, 480, 534), (338, 429, 580, 489), (384, 382, 533, 535), (430, 383, 534, 581), (337, 385, 536, 488), (430, 318, 469, 581), (387, 386, 537, 538), (328, 430, 581, 479), (388, 339, 490, 539), (381, 430, 581, 532), (389, 387, 538, 540), (431, 308, 459, 582), (391, 390, 541, 542), (431, 383, 534, 582), (393, 392, 543, 544), (306, 431, 582, 457), (394, 347, 498, 545), (380, 431, 582, 531), (395, 393, 544, 546), (432, 379, 530, 583), (397, 396, 547, 548), (432, 411, 562, 583), (398, 391, 542, 549), (376, 432, 583, 527), (399, 400, 551, 550), (340, 432, 583, 491), (401, 402, 553, 552), (433, 378, 529, 584), (308, 331, 482, 459), (433, 397, 548, 584), (404, 403, 554, 555), (334, 433, 584, 485), (405, 365, 516, 556), (376, 433, 584, 527), (406, 407, 558, 557), (694, 725, 697, 695), (654, 715, 716, 725), (648, 726, 696, 649), (627, 655, 694, 726), (622, 727, 714, 623), (696, 695, 692, 727), (688, 728, 691, 689), (646, 717, 718, 728), (640, 729, 690, 641), (621, 647, 688, 729), (617, 730, 615, 616), (690, 689, 687, 730), (683, 731, 686, 684), (644, 619, 640, 731), (630, 732, 685, 631), (620, 645, 683, 732), (608, 733, 610, 609), (685, 684, 682, 733), (678, 734, 681, 679), (713, 712, 642, 734), (636, 735, 680, 637), (699, 698, 678, 735), (613, 736, 620, 614), (680, 679, 677, 736), (673, 737, 676, 674), (720, 719, 724, 737), (642, 738, 675, 643), (706, 705, 673, 738), (618, 739, 621, 619), (675, 674, 672, 739), (668, 740, 671, 669), (652, 625, 648, 740), (628, 741, 670, 629), (626, 653, 668, 741), (606, 742, 721, 607), (670, 669, 666, 742), (662, 743, 665, 663), (632, 616, 650, 743), (634, 744, 664, 635), (610, 633, 662, 744), (611, 745, 626, 612), (664, 663, 661, 745), (657, 746, 660, 658), (638, 722, 723, 746), (650, 747, 659, 651), (615, 639, 657, 747), (624, 748, 627, 625), (659, 658, 656, 748), (656, 749, 654, 655), (660, 708, 709, 749), (661, 750, 652, 653), (665, 651, 624, 750), (666, 751, 707, 667), (671, 649, 622, 751), (672, 752, 646, 647), (676, 710, 711, 752), (677, 753, 644, 645), (681, 643, 618, 753), (682, 754, 632, 633), (686, 641, 617, 754), (687, 755, 638, 639), (691, 703, 704, 755), (692, 756, 700, 693), (697, 701, 702, 756), (595, 509, 660, 746), (523, 521, 672, 674), (463, 462, 613, 614), (595, 487, 638, 746), (554, 522, 673, 705), (464, 465, 616, 615), (506, 595, 746, 657), (524, 523, 674, 675), (465, 466, 617, 616), (572, 595, 746, 723), (525, 559, 710, 676), (468, 467, 618, 619), (596, 508, 659, 747), (528, 526, 677, 679), (469, 463, 614, 620), (596, 464, 615, 747), (547, 527, 678, 698), (470, 468, 619, 621), (499, 596, 747, 650), (529, 528, 679, 680), (472, 471, 622, 623), (506, 596, 747, 657), (530, 492, 643, 681), (474, 473, 624, 625), (597, 476, 627, 748), (533, 531, 682, 684), (475, 461, 612, 626), (597, 508, 659, 748), (494, 532, 683, 645), (476, 474, 625, 627), (473, 597, 748, 624), (534, 533, 684, 685), (478, 477, 628, 629), (505, 597, 748, 656), (535, 490, 641, 686), (480, 479, 630, 631), (598, 503, 654, 749), (538, 536, 687, 689), (481, 482, 633, 632), (598, 509, 660, 749), (496, 537, 688, 647), (484, 483, 634, 635), (505, 598, 749, 656), (539, 538, 689, 690), (486, 485, 636, 637), (558, 598, 749, 709), (540, 552, 703, 691), (487, 488, 639, 638), (599, 501, 652, 750), (544, 541, 692, 695), (490, 489, 640, 641), (599, 514, 665, 750), (504, 543, 694, 655), (492, 491, 642, 643), (510, 599, 750, 661), (545, 544, 695, 696), (493, 494, 645, 644), (473, 599, 750, 624), (546, 550, 701, 697), (495, 496, 647, 646), (600, 556, 707, 751), (574, 546, 697, 725), (498, 497, 648, 649), (600, 520, 671, 751), (574, 503, 654, 725), (500, 499, 650, 651), (515, 600, 751, 666), (543, 574, 725, 694), (501, 502, 653, 652), (471, 600, 751, 622), (565, 574, 725, 716), (503, 504, 655, 654), (601, 495, 646, 752), (575, 545, 696, 726), (504, 505, 656, 655), (601, 525, 676, 752), (575, 476, 627, 726), (507, 506, 657, 658), (521, 601, 752, 672), (497, 575, 726, 648), (508, 500, 651, 659), (560, 601, 752, 711), (543, 575, 726, 694), (509, 507, 658, 660), (602, 493, 644, 753), (576, 563, 714, 727), (502, 510, 661, 653), (602, 530, 681, 753), (576, 545, 696, 727), (512, 511, 662, 663), (526, 602, 753, 677), (471, 576, 727, 622), (513, 484, 635, 664), (467, 602, 753, 618), (541, 576, 727, 692), (514, 512, 663, 665), (603, 481, 632, 754), (577, 540, 691, 728), (516, 515, 666, 667), (603, 535, 686, 754), (577, 495, 646, 728), (518, 517, 668, 669), (531, 603, 754, 682), (537, 577, 728, 688), (519, 478, 629, 670), (466, 603, 754, 617), (567, 577, 728, 718), (520, 518, 669, 671), (604, 487, 638, 755), (578, 539, 690, 729), (496, 521, 672, 647), (604, 540, 691, 755), (578, 470, 621, 729), (523, 522, 673, 674), (536, 604, 755, 687), (489, 578, 729, 640), (524, 492, 643, 675), (553, 604, 755, 704), (537, 578, 729, 688), (525, 523, 674, 676), (605, 549, 700, 756), (579, 464, 615, 730), (494, 526, 677, 645), (605, 546, 697, 756), (579, 539, 690, 730), (528, 527, 678, 679), (541, 605, 756, 692), (466, 579, 730, 617), (529, 486, 637, 680), (551, 605, 756, 702), (536, 579, 730, 687), (530, 528, 679, 681), (580, 535, 686, 731), (482, 531, 682, 633), (580, 493, 644, 731), (533, 532, 683, 684), (532, 580, 731, 683), (534, 480, 631, 685), (489, 580, 731, 640), (535, 533, 684, 686), (581, 534, 685, 732), (488, 536, 687, 639), (581, 469, 620, 732), (538, 537, 688, 689), (479, 581, 732, 630), (539, 490, 641, 690), (532, 581, 732, 683), (540, 538, 689, 691), (582, 459, 610, 733), (542, 541, 692, 693), (582, 534, 685, 733), (544, 543, 694, 695), (457, 582, 733, 608), (545, 498, 649, 696), (531, 582, 733, 682), (546, 544, 695, 697), (583, 530, 681, 734), (548, 547, 698, 699), (583, 562, 713, 734), (549, 542, 693, 700), (527, 583, 734, 678), (550, 551, 702, 701), (491, 583, 734, 642), (552, 553, 704, 703), (584, 529, 680, 735), (459, 482, 633, 610), (584, 548, 699, 735), (555, 554, 705, 706), (485, 584, 735, 636), (556, 516, 667, 707), (527, 584, 735, 678), (557, 558, 709, 708), (585, 469, 620, 736), (559, 560, 711, 710), (585, 529, 680, 736), (464, 488, 639, 615), (462, 585, 736, 613), (490, 466, 617, 641), (526, 585, 736, 677), (492, 467, 618, 643), (586, 525, 676, 737), (469, 494, 645, 620), (586, 569, 720, 737), (470, 496, 647, 621), (522, 586, 737, 673), (498, 471, 622, 649), (573, 586, 737, 724), (500, 473, 624, 651), (587, 524, 675, 738), (475, 502, 653, 626), (587, 555, 706, 738), (476, 504, 655, 627)])
me_cube_002.use_remesh_preserve_volume = False
me_cube_002.use_remesh_preserve_attributes = False
me_cube_002.use_mirror_vertex_groups = False
me_cube_002.update()
me_cylinder_004 = bpy.data.meshes.new('Cylinder.004')
me_cylinder_004.from_pydata([(4.75e-08, 0.6, -1.0), (0.0, 1.0, 1.0), (0.1171, 0.5885, -1.0), (0.1951, 0.9808, 1.0), (0.2296, 0.5543, -1.0), (0.3827, 0.9239, 1.0), (0.3333, 0.4989, -1.0), (0.5556, 0.8315, 1.0), (0.4243, 0.4243, -1.0), (0.7071, 0.7071, 1.0), (0.4989, 0.3333, -1.0), (0.8315, 0.5556, 1.0), (0.5543, 0.2296, -1.0), (0.9239, 0.3827, 1.0), (0.5885, 0.1171, -1.0), (0.9808, 0.1951, 1.0), (0.6, 1.593e-07, -1.0), (1.0, 7.55e-08, 1.0), (0.5885, -0.1171, -1.0), (0.9808, -0.1951, 1.0), (0.5543, -0.2296, -1.0), (0.9239, -0.3827, 1.0), (0.4989, -0.3333, -1.0), (0.8315, -0.5556, 1.0), (0.4243, -0.4243, -1.0), (0.7071, -0.7071, 1.0), (0.3333, -0.4989, -1.0), (0.5556, -0.8315, 1.0), (0.2296, -0.5543, -1.0), (0.3827, -0.9239, 1.0), (0.1171, -0.5885, -1.0), (0.1951, -0.9808, 1.0), (-1.48e-07, -0.6, -1.0), (-3.258e-07, -1.0, 1.0), (-0.1171, -0.5885, -1.0), (-0.1951, -0.9808, 1.0), (-0.2296, -0.5543, -1.0), (-0.3827, -0.9239, 1.0), (-0.3333, -0.4989, -1.0), (-0.5556, -0.8315, 1.0), (-0.4243, -0.4243, -1.0), (-0.7071, -0.7071, 1.0), (-0.4989, -0.3333, -1.0), (-0.8315, -0.5556, 1.0), (-0.5543, -0.2296, -1.0), (-0.9239, -0.3827, 1.0), (-0.5885, -0.1171, -1.0), (-0.9808, -0.1951, 1.0), (-0.6, 6.934e-07, -1.0), (-1.0, 9.656e-07, 1.0), (-0.5885, 0.1171, -1.0), (-0.9808, 0.1951, 1.0), (-0.5543, 0.2296, -1.0), (-0.9239, 0.3827, 1.0), (-0.4989, 0.3333, -1.0), (-0.8315, 0.5556, 1.0), (-0.4243, 0.4243, -1.0), (-0.7071, 0.7071, 1.0), (-0.3333, 0.4989, -1.0), (-0.5556, 0.8315, 1.0), (-0.2296, 0.5543, -1.0), (-0.3827, 0.9239, 1.0), (-0.1171, 0.5885, -1.0), (-0.1951, 0.9808, 1.0)], [], [(0, 1, 3, 2), (2, 3, 5, 4), (4, 5, 7, 6), (6, 7, 9, 8), (8, 9, 11, 10), (10, 11, 13, 12), (12, 13, 15, 14), (14, 15, 17, 16), (16, 17, 19, 18), (18, 19, 21, 20), (20, 21, 23, 22), (22, 23, 25, 24), (24, 25, 27, 26), (26, 27, 29, 28), (28, 29, 31, 30), (30, 31, 33, 32), (32, 33, 35, 34), (34, 35, 37, 36), (36, 37, 39, 38), (38, 39, 41, 40), (40, 41, 43, 42), (42, 43, 45, 44), (44, 45, 47, 46), (46, 47, 49, 48), (48, 49, 51, 50), (50, 51, 53, 52), (52, 53, 55, 54), (54, 55, 57, 56), (56, 57, 59, 58), (58, 59, 61, 60), (3, 1, 63, 61, 59, 57, 55, 53, 51, 49, 47, 45, 43, 41, 39, 37, 35, 33, 31, 29, 27, 25, 23, 21, 19, 17, 15, 13, 11, 9, 7, 5), (60, 61, 63, 62), (62, 63, 1, 0), (0, 2, 4, 6, 8, 10, 12, 14, 16, 18, 20, 22, 24, 26, 28, 30, 32, 34, 36, 38, 40, 42, 44, 46, 48, 50, 52, 54, 56, 58, 60, 62)])
me_cylinder_004.use_remesh_preserve_volume = False
me_cylinder_004.use_remesh_preserve_attributes = False
me_cylinder_004.use_mirror_vertex_groups = False
me_cylinder_004.update()
me_cylinder_003 = bpy.data.meshes.new('Cylinder.003')
me_cylinder_003.from_pydata([(4.75e-08, 0.6, -1.0), (0.0, 1.0, 1.0), (0.1171, 0.5885, -1.0), (0.1951, 0.9808, 1.0), (0.2296, 0.5543, -1.0), (0.3827, 0.9239, 1.0), (0.3333, 0.4989, -1.0), (0.5556, 0.8315, 1.0), (0.4243, 0.4243, -1.0), (0.7071, 0.7071, 1.0), (0.4989, 0.3333, -1.0), (0.8315, 0.5556, 1.0), (0.5543, 0.2296, -1.0), (0.9239, 0.3827, 1.0), (0.5885, 0.1171, -1.0), (0.9808, 0.1951, 1.0), (0.6, 1.593e-07, -1.0), (1.0, 7.55e-08, 1.0), (0.5885, -0.1171, -1.0), (0.9808, -0.1951, 1.0), (0.5543, -0.2296, -1.0), (0.9239, -0.3827, 1.0), (0.4989, -0.3333, -1.0), (0.8315, -0.5556, 1.0), (0.4243, -0.4243, -1.0), (0.7071, -0.7071, 1.0), (0.3333, -0.4989, -1.0), (0.5556, -0.8315, 1.0), (0.2296, -0.5543, -1.0), (0.3827, -0.9239, 1.0), (0.1171, -0.5885, -1.0), (0.1951, -0.9808, 1.0), (-1.48e-07, -0.6, -1.0), (-3.258e-07, -1.0, 1.0), (-0.1171, -0.5885, -1.0), (-0.1951, -0.9808, 1.0), (-0.2296, -0.5543, -1.0), (-0.3827, -0.9239, 1.0), (-0.3333, -0.4989, -1.0), (-0.5556, -0.8315, 1.0), (-0.4243, -0.4243, -1.0), (-0.7071, -0.7071, 1.0), (-0.4989, -0.3333, -1.0), (-0.8315, -0.5556, 1.0), (-0.5543, -0.2296, -1.0), (-0.9239, -0.3827, 1.0), (-0.5885, -0.1171, -1.0), (-0.9808, -0.1951, 1.0), (-0.6, 6.934e-07, -1.0), (-1.0, 9.656e-07, 1.0), (-0.5885, 0.1171, -1.0), (-0.9808, 0.1951, 1.0), (-0.5543, 0.2296, -1.0), (-0.9239, 0.3827, 1.0), (-0.4989, 0.3333, -1.0), (-0.8315, 0.5556, 1.0), (-0.4243, 0.4243, -1.0), (-0.7071, 0.7071, 1.0), (-0.3333, 0.4989, -1.0), (-0.5556, 0.8315, 1.0), (-0.2296, 0.5543, -1.0), (-0.3827, 0.9239, 1.0), (-0.1171, 0.5885, -1.0), (-0.1951, 0.9808, 1.0)], [], [(0, 1, 3, 2), (2, 3, 5, 4), (4, 5, 7, 6), (6, 7, 9, 8), (8, 9, 11, 10), (10, 11, 13, 12), (12, 13, 15, 14), (14, 15, 17, 16), (16, 17, 19, 18), (18, 19, 21, 20), (20, 21, 23, 22), (22, 23, 25, 24), (24, 25, 27, 26), (26, 27, 29, 28), (28, 29, 31, 30), (30, 31, 33, 32), (32, 33, 35, 34), (34, 35, 37, 36), (36, 37, 39, 38), (38, 39, 41, 40), (40, 41, 43, 42), (42, 43, 45, 44), (44, 45, 47, 46), (46, 47, 49, 48), (48, 49, 51, 50), (50, 51, 53, 52), (52, 53, 55, 54), (54, 55, 57, 56), (56, 57, 59, 58), (58, 59, 61, 60), (3, 1, 63, 61, 59, 57, 55, 53, 51, 49, 47, 45, 43, 41, 39, 37, 35, 33, 31, 29, 27, 25, 23, 21, 19, 17, 15, 13, 11, 9, 7, 5), (60, 61, 63, 62), (62, 63, 1, 0), (0, 2, 4, 6, 8, 10, 12, 14, 16, 18, 20, 22, 24, 26, 28, 30, 32, 34, 36, 38, 40, 42, 44, 46, 48, 50, 52, 54, 56, 58, 60, 62)])
me_cylinder_003.use_remesh_preserve_volume = False
me_cylinder_003.use_remesh_preserve_attributes = False
me_cylinder_003.use_mirror_vertex_groups = False
me_cylinder_003.update()
me_cylinder_002 = bpy.data.meshes.new('Cylinder.002')
me_cylinder_002.from_pydata([(4.75e-08, 0.6, -1.0), (0.0, 1.0, 1.0), (0.1171, 0.5885, -1.0), (0.1951, 0.9808, 1.0), (0.2296, 0.5543, -1.0), (0.3827, 0.9239, 1.0), (0.3333, 0.4989, -1.0), (0.5556, 0.8315, 1.0), (0.4243, 0.4243, -1.0), (0.7071, 0.7071, 1.0), (0.4989, 0.3333, -1.0), (0.8315, 0.5556, 1.0), (0.5543, 0.2296, -1.0), (0.9239, 0.3827, 1.0), (0.5885, 0.1171, -1.0), (0.9808, 0.1951, 1.0), (0.6, 1.593e-07, -1.0), (1.0, 7.55e-08, 1.0), (0.5885, -0.1171, -1.0), (0.9808, -0.1951, 1.0), (0.5543, -0.2296, -1.0), (0.9239, -0.3827, 1.0), (0.4989, -0.3333, -1.0), (0.8315, -0.5556, 1.0), (0.4243, -0.4243, -1.0), (0.7071, -0.7071, 1.0), (0.3333, -0.4989, -1.0), (0.5556, -0.8315, 1.0), (0.2296, -0.5543, -1.0), (0.3827, -0.9239, 1.0), (0.1171, -0.5885, -1.0), (0.1951, -0.9808, 1.0), (-1.48e-07, -0.6, -1.0), (-3.258e-07, -1.0, 1.0), (-0.1171, -0.5885, -1.0), (-0.1951, -0.9808, 1.0), (-0.2296, -0.5543, -1.0), (-0.3827, -0.9239, 1.0), (-0.3333, -0.4989, -1.0), (-0.5556, -0.8315, 1.0), (-0.4243, -0.4243, -1.0), (-0.7071, -0.7071, 1.0), (-0.4989, -0.3333, -1.0), (-0.8315, -0.5556, 1.0), (-0.5543, -0.2296, -1.0), (-0.9239, -0.3827, 1.0), (-0.5885, -0.1171, -1.0), (-0.9808, -0.1951, 1.0), (-0.6, 6.934e-07, -1.0), (-1.0, 9.656e-07, 1.0), (-0.5885, 0.1171, -1.0), (-0.9808, 0.1951, 1.0), (-0.5543, 0.2296, -1.0), (-0.9239, 0.3827, 1.0), (-0.4989, 0.3333, -1.0), (-0.8315, 0.5556, 1.0), (-0.4243, 0.4243, -1.0), (-0.7071, 0.7071, 1.0), (-0.3333, 0.4989, -1.0), (-0.5556, 0.8315, 1.0), (-0.2296, 0.5543, -1.0), (-0.3827, 0.9239, 1.0), (-0.1171, 0.5885, -1.0), (-0.1951, 0.9808, 1.0)], [], [(0, 1, 3, 2), (2, 3, 5, 4), (4, 5, 7, 6), (6, 7, 9, 8), (8, 9, 11, 10), (10, 11, 13, 12), (12, 13, 15, 14), (14, 15, 17, 16), (16, 17, 19, 18), (18, 19, 21, 20), (20, 21, 23, 22), (22, 23, 25, 24), (24, 25, 27, 26), (26, 27, 29, 28), (28, 29, 31, 30), (30, 31, 33, 32), (32, 33, 35, 34), (34, 35, 37, 36), (36, 37, 39, 38), (38, 39, 41, 40), (40, 41, 43, 42), (42, 43, 45, 44), (44, 45, 47, 46), (46, 47, 49, 48), (48, 49, 51, 50), (50, 51, 53, 52), (52, 53, 55, 54), (54, 55, 57, 56), (56, 57, 59, 58), (58, 59, 61, 60), (3, 1, 63, 61, 59, 57, 55, 53, 51, 49, 47, 45, 43, 41, 39, 37, 35, 33, 31, 29, 27, 25, 23, 21, 19, 17, 15, 13, 11, 9, 7, 5), (60, 61, 63, 62), (62, 63, 1, 0), (0, 2, 4, 6, 8, 10, 12, 14, 16, 18, 20, 22, 24, 26, 28, 30, 32, 34, 36, 38, 40, 42, 44, 46, 48, 50, 52, 54, 56, 58, 60, 62)])
me_cylinder_002.use_remesh_preserve_volume = False
me_cylinder_002.use_remesh_preserve_attributes = False
me_cylinder_002.use_mirror_vertex_groups = False
me_cylinder_002.update()
me_cylinder_001 = bpy.data.meshes.new('Cylinder.001')
me_cylinder_001.from_pydata([(4.75e-08, 0.6, -1.0), (0.0, 1.0, 1.0), (0.1171, 0.5885, -1.0), (0.1951, 0.9808, 1.0), (0.2296, 0.5543, -1.0), (0.3827, 0.9239, 1.0), (0.3333, 0.4989, -1.0), (0.5556, 0.8315, 1.0), (0.4243, 0.4243, -1.0), (0.7071, 0.7071, 1.0), (0.4989, 0.3333, -1.0), (0.8315, 0.5556, 1.0), (0.5543, 0.2296, -1.0), (0.9239, 0.3827, 1.0), (0.5885, 0.1171, -1.0), (0.9808, 0.1951, 1.0), (0.6, 1.593e-07, -1.0), (1.0, 7.55e-08, 1.0), (0.5885, -0.1171, -1.0), (0.9808, -0.1951, 1.0), (0.5543, -0.2296, -1.0), (0.9239, -0.3827, 1.0), (0.4989, -0.3333, -1.0), (0.8315, -0.5556, 1.0), (0.4243, -0.4243, -1.0), (0.7071, -0.7071, 1.0), (0.3333, -0.4989, -1.0), (0.5556, -0.8315, 1.0), (0.2296, -0.5543, -1.0), (0.3827, -0.9239, 1.0), (0.1171, -0.5885, -1.0), (0.1951, -0.9808, 1.0), (-1.48e-07, -0.6, -1.0), (-3.258e-07, -1.0, 1.0), (-0.1171, -0.5885, -1.0), (-0.1951, -0.9808, 1.0), (-0.2296, -0.5543, -1.0), (-0.3827, -0.9239, 1.0), (-0.3333, -0.4989, -1.0), (-0.5556, -0.8315, 1.0), (-0.4243, -0.4243, -1.0), (-0.7071, -0.7071, 1.0), (-0.4989, -0.3333, -1.0), (-0.8315, -0.5556, 1.0), (-0.5543, -0.2296, -1.0), (-0.9239, -0.3827, 1.0), (-0.5885, -0.1171, -1.0), (-0.9808, -0.1951, 1.0), (-0.6, 6.934e-07, -1.0), (-1.0, 9.656e-07, 1.0), (-0.5885, 0.1171, -1.0), (-0.9808, 0.1951, 1.0), (-0.5543, 0.2296, -1.0), (-0.9239, 0.3827, 1.0), (-0.4989, 0.3333, -1.0), (-0.8315, 0.5556, 1.0), (-0.4243, 0.4243, -1.0), (-0.7071, 0.7071, 1.0), (-0.3333, 0.4989, -1.0), (-0.5556, 0.8315, 1.0), (-0.2296, 0.5543, -1.0), (-0.3827, 0.9239, 1.0), (-0.1171, 0.5885, -1.0), (-0.1951, 0.9808, 1.0)], [], [(0, 1, 3, 2), (2, 3, 5, 4), (4, 5, 7, 6), (6, 7, 9, 8), (8, 9, 11, 10), (10, 11, 13, 12), (12, 13, 15, 14), (14, 15, 17, 16), (16, 17, 19, 18), (18, 19, 21, 20), (20, 21, 23, 22), (22, 23, 25, 24), (24, 25, 27, 26), (26, 27, 29, 28), (28, 29, 31, 30), (30, 31, 33, 32), (32, 33, 35, 34), (34, 35, 37, 36), (36, 37, 39, 38), (38, 39, 41, 40), (40, 41, 43, 42), (42, 43, 45, 44), (44, 45, 47, 46), (46, 47, 49, 48), (48, 49, 51, 50), (50, 51, 53, 52), (52, 53, 55, 54), (54, 55, 57, 56), (56, 57, 59, 58), (58, 59, 61, 60), (3, 1, 63, 61, 59, 57, 55, 53, 51, 49, 47, 45, 43, 41, 39, 37, 35, 33, 31, 29, 27, 25, 23, 21, 19, 17, 15, 13, 11, 9, 7, 5), (60, 61, 63, 62), (62, 63, 1, 0), (0, 2, 4, 6, 8, 10, 12, 14, 16, 18, 20, 22, 24, 26, 28, 30, 32, 34, 36, 38, 40, 42, 44, 46, 48, 50, 52, 54, 56, 58, 60, 62)])
me_cylinder_001.use_remesh_preserve_volume = False
me_cylinder_001.use_remesh_preserve_attributes = False
me_cylinder_001.use_mirror_vertex_groups = False
me_cylinder_001.update()
me_cylinder = bpy.data.meshes.new('Cylinder')
me_cylinder.from_pydata([(4.75e-08, 0.6, -1.0), (0.0, 1.0, 1.0), (0.1171, 0.5885, -1.0), (0.1951, 0.9808, 1.0), (0.2296, 0.5543, -1.0), (0.3827, 0.9239, 1.0), (0.3333, 0.4989, -1.0), (0.5556, 0.8315, 1.0), (0.4243, 0.4243, -1.0), (0.7071, 0.7071, 1.0), (0.4989, 0.3333, -1.0), (0.8315, 0.5556, 1.0), (0.5543, 0.2296, -1.0), (0.9239, 0.3827, 1.0), (0.5885, 0.1171, -1.0), (0.9808, 0.1951, 1.0), (0.6, 1.593e-07, -1.0), (1.0, 7.55e-08, 1.0), (0.5885, -0.1171, -1.0), (0.9808, -0.1951, 1.0), (0.5543, -0.2296, -1.0), (0.9239, -0.3827, 1.0), (0.4989, -0.3333, -1.0), (0.8315, -0.5556, 1.0), (0.4243, -0.4243, -1.0), (0.7071, -0.7071, 1.0), (0.3333, -0.4989, -1.0), (0.5556, -0.8315, 1.0), (0.2296, -0.5543, -1.0), (0.3827, -0.9239, 1.0), (0.1171, -0.5885, -1.0), (0.1951, -0.9808, 1.0), (-1.48e-07, -0.6, -1.0), (-3.258e-07, -1.0, 1.0), (-0.1171, -0.5885, -1.0), (-0.1951, -0.9808, 1.0), (-0.2296, -0.5543, -1.0), (-0.3827, -0.9239, 1.0), (-0.3333, -0.4989, -1.0), (-0.5556, -0.8315, 1.0), (-0.4243, -0.4243, -1.0), (-0.7071, -0.7071, 1.0), (-0.4989, -0.3333, -1.0), (-0.8315, -0.5556, 1.0), (-0.5543, -0.2296, -1.0), (-0.9239, -0.3827, 1.0), (-0.5885, -0.1171, -1.0), (-0.9808, -0.1951, 1.0), (-0.6, 6.934e-07, -1.0), (-1.0, 9.656e-07, 1.0), (-0.5885, 0.1171, -1.0), (-0.9808, 0.1951, 1.0), (-0.5543, 0.2296, -1.0), (-0.9239, 0.3827, 1.0), (-0.4989, 0.3333, -1.0), (-0.8315, 0.5556, 1.0), (-0.4243, 0.4243, -1.0), (-0.7071, 0.7071, 1.0), (-0.3333, 0.4989, -1.0), (-0.5556, 0.8315, 1.0), (-0.2296, 0.5543, -1.0), (-0.3827, 0.9239, 1.0), (-0.1171, 0.5885, -1.0), (-0.1951, 0.9808, 1.0)], [], [(0, 1, 3, 2), (2, 3, 5, 4), (4, 5, 7, 6), (6, 7, 9, 8), (8, 9, 11, 10), (10, 11, 13, 12), (12, 13, 15, 14), (14, 15, 17, 16), (16, 17, 19, 18), (18, 19, 21, 20), (20, 21, 23, 22), (22, 23, 25, 24), (24, 25, 27, 26), (26, 27, 29, 28), (28, 29, 31, 30), (30, 31, 33, 32), (32, 33, 35, 34), (34, 35, 37, 36), (36, 37, 39, 38), (38, 39, 41, 40), (40, 41, 43, 42), (42, 43, 45, 44), (44, 45, 47, 46), (46, 47, 49, 48), (48, 49, 51, 50), (50, 51, 53, 52), (52, 53, 55, 54), (54, 55, 57, 56), (56, 57, 59, 58), (58, 59, 61, 60), (3, 1, 63, 61, 59, 57, 55, 53, 51, 49, 47, 45, 43, 41, 39, 37, 35, 33, 31, 29, 27, 25, 23, 21, 19, 17, 15, 13, 11, 9, 7, 5), (60, 61, 63, 62), (62, 63, 1, 0), (0, 2, 4, 6, 8, 10, 12, 14, 16, 18, 20, 22, 24, 26, 28, 30, 32, 34, 36, 38, 40, 42, 44, 46, 48, 50, 52, 54, 56, 58, 60, 62)])
me_cylinder.use_remesh_preserve_volume = False
me_cylinder.use_remesh_preserve_attributes = False
me_cylinder.use_mirror_vertex_groups = False
me_cylinder.update()

# ---- objects
ob_cube = bpy.data.objects.new('Cube', me_cube)
ob_lamp = bpy.data.objects.new('Lamp', light_lamp)
ob_camera = bpy.data.objects.new('Camera', cam_camera)
ob_cube_001 = bpy.data.objects.new('Cube.001', me_cube_001)
ob_cube_002 = bpy.data.objects.new('Cube.002', me_cube_002)
ob_cylinder_004 = bpy.data.objects.new('Cylinder.004', me_cylinder_004)
ob_cylinder_003 = bpy.data.objects.new('Cylinder.003', me_cylinder_003)
ob_cylinder_002 = bpy.data.objects.new('Cylinder.002', me_cylinder_002)
ob_cylinder_001 = bpy.data.objects.new('Cylinder.001', me_cylinder_001)
ob_cylinder = bpy.data.objects.new('Cylinder', me_cylinder)

# ---- transforms, parenting, visibility, modifiers, constraints
ob_cube.location = (0.0, 0.0, 0.893)
ob_cube.scale = (0.3677, 0.3723, 0.6094)
ob_cube.lock_rotations_4d = False
ob_cube.empty_display_type = 'ARROWS'
ob_cube.lineart.crease_threshold = 0.0
ob_lamp.location = (4.076, 1.005, 5.904)
ob_lamp.rotation_euler = (0.6503, 0.05522, 1.866)
ob_lamp.lock_rotations_4d = False
ob_lamp.empty_display_type = 'ARROWS'
ob_lamp.color = (0.0, 0.0, 0.0, 0.0)
ob_lamp.lineart.crease_threshold = 0.0
ob_camera.location = (7.481, -6.508, 5.344)
ob_camera.rotation_euler = (1.109, 0.0, 0.8149)
ob_camera.lock_rotations_4d = False
ob_camera.empty_display_type = 'ARROWS'
ob_camera.color = (0.0, 0.0, 0.0, 0.0)
ob_camera.display_type = 'WIRE'
ob_camera.lineart.crease_threshold = 0.0
ob_cube_001.location = (0.3604, -0.004232, 1.127)
ob_cube_001.scale = (0.07635, -0.09113, 0.2296)
ob_cube_001.lineart.crease_threshold = 0.0
ob_cube_002.location = (0.4737, -0.002696, 0.3546)
ob_cube_002.scale = (0.1283, 0.3667, 0.06571)
ob_cube_002.lineart.crease_threshold = 0.0
ob_cylinder_004.location = (-0.2756, 0.2803, 0.2517)
ob_cylinder_004.scale = (0.05, 0.05, 0.05)
ob_cylinder_004.lineart.crease_threshold = 0.0
ob_cylinder_003.location = (-0.2756, -0.2979, 0.2517)
ob_cylinder_003.scale = (0.05, 0.05, 0.05)
ob_cylinder_003.lineart.crease_threshold = 0.0
ob_cylinder_002.location = (0.2662, -0.2979, 0.2517)
ob_cylinder_002.scale = (0.05, 0.05, 0.05)
ob_cylinder_002.lineart.crease_threshold = 0.0
ob_cylinder_001.location = (0.2662, 0.284, 0.2517)
ob_cylinder_001.scale = (0.05, 0.05, 0.05)
ob_cylinder_001.lineart.crease_threshold = 0.0
ob_cylinder.location = (0.2662, 0.284, 0.2517)
ob_cylinder.scale = (0.05, 0.05, 0.05)
ob_cylinder.lineart.crease_threshold = 0.0

# ---- collection membership
col_collection_1.objects.link(ob_cube)
col_collection_1.objects.link(ob_lamp)
col_collection_1.objects.link(ob_camera)
col_collection_2.objects.link(ob_cube_001)
col_collection_3.objects.link(ob_cube_002)
col_collection_4.objects.link(ob_cylinder_004)
col_collection_4.objects.link(ob_cylinder_003)
col_collection_4.objects.link(ob_cylinder_002)
col_collection_4.objects.link(ob_cylinder_001)
col_collection_4.objects.link(ob_cylinder)

# ---- scene / render settings (as saved in the file)
scene.camera = ob_camera
scene.frame_start = 1; scene.frame_end = 250; scene.frame_set(1)
scene.render.engine = 'BLENDER_EEVEE_NEXT'
scene.render.resolution_percentage = 50
scene.render.dither_intensity = 0.0
scene.cycles.use_denoising = False
scene.cycles.samples = 128
scene.cycles.sampling_pattern = 'TABULATED_SOBOL'
scene.cycles.light_sampling_threshold = 0.0
scene.cycles.use_adaptive_sampling = False
scene.cycles.use_light_tree = False
scene.cycles.blur_glossy = 0.0
scene.cycles.sample_clamp_indirect = 0.0
scene.view_settings.view_transform = 'Standard'
bpy.context.view_layer.update()
